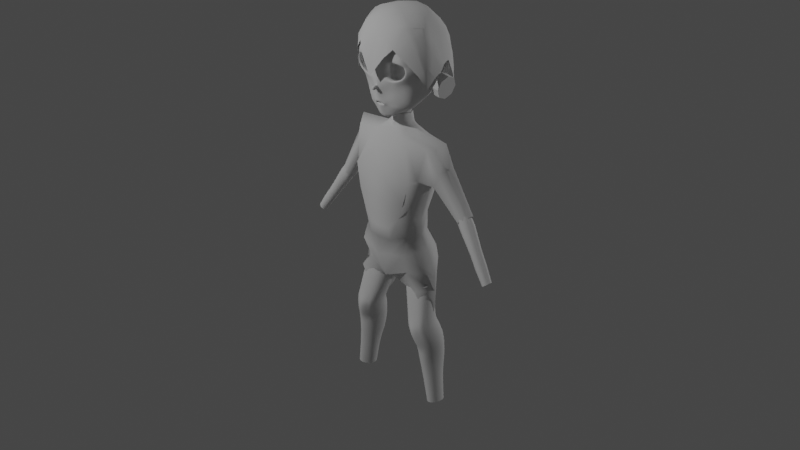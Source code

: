 # Source: jose_backup.blend  (saved by Blender 2.82.7; exported with 4.5.12 LTS)
import bpy
from mathutils import Matrix  # noqa: F401  (used for matrix-valued properties, if any)

bpy.ops.wm.read_factory_settings(use_empty=True)
scene = bpy.context.scene
scene.name = 'Scene'

# ---- collections
col_collection = bpy.data.collections.new('Collection'); scene.collection.children.link(col_collection)

# ---- world
world_world = bpy.data.worlds.new('World'); scene.world = world_world
world_world.use_nodes = True; world_world.node_tree.nodes.clear()
_N = world_world.node_tree.nodes; _L = world_world.node_tree.links
n0 = _N.new('ShaderNodeOutputWorld'); n0.name = 'World Output'; n0.location = (300, 300)
n1 = _N.new('ShaderNodeBackground'); n1.name = 'Background'; n1.location = (10, 300)
n1.inputs[0].default_value = (0.05088, 0.05088, 0.05088, 1.0)
_L.new(n1.outputs[0], n0.inputs[0])
n0.is_active_output = True
world_world.color = (0.05088, 0.05088, 0.05088)
world_world.use_sun_shadow = False
world_world.sun_shadow_jitter_overblur = 0.0

# ---- cameras
cam_camera = bpy.data.cameras.new('Camera')
cam_camera.clip_end = 100.0
cam_camera.ortho_scale = 7.314

# ---- lights
light_light = bpy.data.lights.new('Light', 'POINT')
light_light.transmission_factor = 0.0
light_light.energy = 1000.0
light_light.shadow_soft_size = 0.1
light_light.shadow_maximum_resolution = 0.006
light_light.use_absolute_resolution = True
light_light_001 = bpy.data.lights.new('Light.001', 'POINT')
light_light_001.transmission_factor = 0.0
light_light_001.energy = 1000.0
light_light_001.shadow_soft_size = 0.1
light_light_001.shadow_maximum_resolution = 0.006
light_light_001.use_absolute_resolution = True

# ---- meshes
me_cube_001 = bpy.data.meshes.new('Cube.001')
me_cube_001.from_pydata([(0.3062, 0.101, 0.1777), (0.2073, 0.2063, 0.9317), (0.3354, 0.246, 0.5481), (0.2474, -0.2438, 0.1615), (0.2073, -0.1407, 0.964), (0.3717, -0.2265, 0.5842), (0.3658, -0.05145, 0.1373), (0.2145, 0.06046, 1.006), (0.4249, 0.00022, 0.4644), (0.2578, -0.1407, -0.4679), (0.2553, 0.15, -0.06042), (0.3382, 0.2293, -0.3867), (0.313, 0.2229, -0.249), (0.289, -0.2264, -0.2364), (0.3737, -0.04998, -0.04385), (0.4016, 0.01239, -0.2011), (0.2883, -0.1641, -0.05625), (0.4972, 0.03388, -0.4748), (0.1321, -0.004757, -0.7106), (0.1531, 0.06247, 1.062), (0.1088, -0.02389, 1.049), (0.1052, 0.1358, 1.028), (0.0959, 0.06066, 1.151), (0.05414, -0.02389, 1.148), (0.05053, 0.1358, 1.149), (0.07655, 0.1358, 1.049), (0.1245, 0.06247, 1.083), (0.08015, -0.02389, 1.07), (0.8619, 0.1514, 0.2623), (0.7982, 0.1362, 0.2112), (0.8676, 0.01968, 0.2861), (0.8091, 0.003253, 0.2394), (0.923, 0.09871, 0.3214), (0.7662, 0.06571, 0.1949), (0.5856, -0.0284, 0.6854), (0.6784, 0.07494, 0.7487), (0.5471, -0.06068, 0.5444), (0.5815, 0.1528, 0.659), (0.5456, 0.1428, 0.5034), (0.5452, 0.04315, 0.5006), (0.5884, 0.05952, 0.9742), (0.467, 0.1707, 0.8908), (0.4147, 0.1974, 0.564), (0.4695, -0.09179, 0.9201), (0.4172, -0.1545, 0.5909), (0.4928, 0.01692, 0.602), (0.2, -0.08199, -0.6697), (0.09612, 0.09626, -0.7028), (0.3418, 0.1493, -0.7132), (0.3924, -0.1063, -0.7618), (0.05173, 0.2353, 0.8969), (0.04889, 0.1277, 0.1486), (0.05251, 0.2959, 0.4835), (0.01647, 0.186, 0.9993), (0.009194, 0.1514, 1.145), (0.01198, 0.1783, 1.023), (0.07949, 0.2592, -0.3805), (0.05754, 0.2402, -0.2508), (0.1036, 0.224, -0.4675), (0.09697, 0.186, -0.5545), (0.04742, 0.134, 0.1064), (0.04864, 0.1297, -0.08518), (0.5014, 0.0321, -0.7503), (0.3745, 0.1259, -0.7705), (0.3978, -0.05937, -0.8837), (0.4917, 0.02398, -0.8883), (0.2327, 0.01219, -0.9078), (0.2906, -0.05211, -0.9029), (0.2168, 0.05846, -0.9056), (0.2636, 0.1637, -0.7078), (0.1835, 0.09693, -0.8353), (0.223, 0.1517, -0.8055), (0.2374, -0.06547, -0.8081), (0.2209, -0.001673, -0.8483), (0.3305, 0.2216, -0.5385), (0.5081, 0.01832, -0.6324), (0.4098, -0.1376, -0.6275), (0.1721, 0.1414, -0.7352), (0.1777, -0.001673, -0.7841), (0.1534, 0.0958, -0.7753), (0.2124, -0.06547, -0.7512), (0.2684, 0.2092, -0.575), (0.1527, 0.2085, -0.564), (0.2122, 0.1535, -0.7266), (0.3329, 0.1376, -0.8794), (0.2679, 0.1213, -0.8916), (0.232, 0.1444, -0.791), (0.2917, 0.1454, -0.7811), (0.3801, 0.1078, -0.8893), (0.42, 0.08058, -0.8832), (0.4128, 0.0951, -0.7957), (0.4257, 0.09545, -0.7292), (0.4949, 0.03565, -0.8327), (0.3085, -0.2427, 0.3349), (0.143, -0.2589, -0.09788), (0.1463, -0.2476, -0.2634), (0.1278, -0.2082, -0.4284), (0.1194, -0.2624, 0.02293), (-0.3062, 0.101, 0.1777), (-0.2073, 0.2063, 0.9317), (0.0, 0.1144, 0.147), (0.0, 0.2087, 0.8976), (0.0, -0.2798, 0.1416), (-0.3354, 0.246, 0.5481), (0.0, 0.2731, 0.4762), (-0.2474, -0.2438, 0.1615), (-0.2073, -0.1407, 0.964), (0.0, -0.1746, 0.8915), (-0.3717, -0.2265, 0.5842), (0.0, -0.2731, 0.5901), (-0.3658, -0.05145, 0.1373), (-0.2145, 0.06046, 1.006), (-0.4249, 0.00022, 0.4644), (-0.2578, -0.1407, -0.4679), (-0.2553, 0.15, -0.06042), (-0.3125, 0.2293, -0.3867), (0.0, 0.1339, -0.08698), (0.0, 0.2411, -0.433), (0.0, -0.279, -0.09943), (-0.3048, 0.2229, -0.249), (-0.289, -0.2264, -0.2364), (0.0, 0.2416, -0.2661), (-0.3737, -0.04998, -0.04385), (-0.2611, -0.1603, -0.05786), (0.0, -0.1877, -0.574), (0.0, -0.2846, -0.2918), (-0.4972, 0.03388, -0.4748), (-0.1321, -0.004757, -0.7106), (-0.4024, 0.01291, -0.2015), (0.0, 0.1953, 0.994), (-0.1531, 0.06247, 1.062), (0.0, -0.08184, 1.029), (-0.1088, -0.02389, 1.049), (-0.1052, 0.1358, 1.028), (0.00221, 0.1536, 1.144), (-0.101, 0.06066, 1.151), (0.000667, -0.05501, 1.144), (-0.05414, -0.02389, 1.148), (-0.05053, 0.1358, 1.149), (0.0, 0.1861, 1.018), (-0.07655, 0.1358, 1.049), (-0.1245, 0.06247, 1.083), (-0.08015, -0.02389, 1.07), (0.0, -0.08184, 1.05), (-0.8619, 0.1514, 0.2623), (-0.7982, 0.1362, 0.2112), (-0.8676, 0.01968, 0.2861), (-0.8091, 0.003253, 0.2394), (-0.923, 0.09871, 0.3214), (-0.7662, 0.06571, 0.1949), (-0.5856, -0.0284, 0.6854), (-0.6784, 0.07494, 0.7487), (-0.5471, -0.06068, 0.5444), (-0.5815, 0.1528, 0.659), (-0.5456, 0.1428, 0.5034), (-0.5452, 0.04315, 0.5006), (-0.5884, 0.05952, 0.9742), (-0.467, 0.1707, 0.8908), (-0.4147, 0.1974, 0.564), (-0.4695, -0.09179, 0.9201), (-0.4172, -0.1545, 0.5909), (-0.4928, 0.01692, 0.602), (-0.004122, 0.03288, -0.6026), (-0.2, -0.08199, -0.6697), (-0.004122, -0.0891, -0.6108), (-0.09612, 0.09626, -0.7028), (-0.004122, 0.1183, -0.5456), (-0.3418, 0.1493, -0.7132), (-0.004122, 0.222, -0.4556), (-0.3924, -0.1063, -0.7618), (-0.004122, 0.2036, -0.5182), (-0.05173, 0.2353, 0.8969), (-0.04889, 0.1277, 0.1486), (-0.05251, 0.2959, 0.4835), (-0.01647, 0.186, 0.9993), (-0.006628, 0.1514, 1.145), (-0.01198, 0.1783, 1.023), (-0.05374, 0.2592, -0.3805), (-0.0493, 0.2402, -0.2508), (-0.07785, 0.224, -0.4675), (-0.09697, 0.186, -0.5545), (-0.04742, 0.134, 0.1064), (-0.04864, 0.1297, -0.08518), (-0.5014, 0.0321, -0.7503), (-0.3745, 0.1259, -0.7705), (-0.3978, -0.05937, -0.8837), (-0.4917, 0.02398, -0.8883), (-0.2327, 0.01219, -0.9078), (-0.2906, -0.05211, -0.9029), (-0.2168, 0.05846, -0.9056), (-0.2636, 0.1637, -0.7078), (-0.1835, 0.09693, -0.8353), (-0.223, 0.1517, -0.8055), (-0.2374, -0.06547, -0.8081), (-0.2209, -0.001673, -0.8483), (-0.3305, 0.2216, -0.5385), (-0.5081, 0.01832, -0.6324), (-0.4098, -0.1376, -0.6275), (-0.1721, 0.1414, -0.7352), (-0.1777, -0.001673, -0.7841), (-0.1534, 0.0958, -0.7753), (-0.2124, -0.06547, -0.7512), (-0.2684, 0.2092, -0.575), (-0.1527, 0.2085, -0.564), (-0.2122, 0.1535, -0.7266), (-0.3329, 0.1376, -0.8794), (-0.2679, 0.1213, -0.8916), (-0.232, 0.1444, -0.791), (-0.2917, 0.1454, -0.7811), (-0.3801, 0.1078, -0.8893), (-0.42, 0.08058, -0.8832), (-0.4128, 0.0951, -0.7957), (-0.4257, 0.09545, -0.7292), (-0.4949, 0.03565, -0.8327), (-0.3079, -0.2429, 0.3352), (0.0, -0.2918, 0.3312), (0.0, -0.2794, 0.02376), (0.0, -0.2133, -0.4993), (-0.143, -0.2589, -0.09788), (-0.1463, -0.2476, -0.2634), (-0.1278, -0.2082, -0.4284), (-0.1194, -0.2624, 0.02293)], [], [(52, 2, 1, 50), (1, 7, 19, 21), (51, 0, 2, 52), (0, 6, 8, 2), (7, 4, 20, 19), (34, 30, 31, 36), (35, 32, 30, 34), (5, 109, 107, 4), (93, 215, 109, 5), (6, 3, 93, 5, 8), (57, 56, 11, 12), (166, 162, 18, 47), (13, 9, 96, 95), (16, 13, 95, 94), (14, 15, 13, 16), (116, 121, 57, 61), (10, 12, 15, 14), (164, 124, 9, 46), (12, 11, 17, 15), (6, 14, 16), (0, 10, 14), (100, 60, 51), (6, 0, 14), (100, 116, 61, 60), (16, 14, 10), (16, 10, 61, 116), (16, 116, 118, 94), (3, 16, 94, 97), (4, 107, 131, 20), (53, 129, 101, 50), (55, 54, 134, 139), (26, 22, 24, 25), (27, 23, 22, 26), (143, 136, 23, 27), (131, 143, 27, 20), (20, 27, 26, 19), (19, 26, 25, 21), (53, 55, 139, 129), (37, 28, 32, 35), (38, 29, 28, 37), (36, 31, 33, 39), (39, 33, 29, 38), (45, 39, 38, 42), (44, 36, 39, 45), (42, 38, 37, 41), (41, 37, 35, 40), (40, 35, 34, 43), (43, 34, 36, 44), (4, 43, 44, 5), (7, 40, 43, 4), (1, 41, 40, 7), (2, 42, 41, 1), (5, 44, 45, 8), (8, 45, 42, 2), (162, 164, 46, 18), (56, 58, 11), (49, 62, 92, 65, 64), (21, 25, 55, 53), (25, 24, 54, 55), (21, 53, 50, 1), (100, 51, 52, 104), (104, 52, 50, 101), (168, 170, 59, 58), (117, 168, 58, 56), (121, 117, 56, 57), (47, 59, 170, 166), (51, 60, 10, 0), (60, 61, 10), (61, 57, 12, 10), (76, 75, 62, 49), (75, 74, 48, 91, 62), (68, 85, 71, 70), (73, 72, 67, 66), (70, 73, 66, 68), (79, 78, 73, 70), (78, 80, 72, 73), (77, 79, 70, 71), (80, 76, 49, 72), (64, 67, 72, 49), (46, 9, 76, 80), (59, 47, 79, 77), (18, 46, 80, 78), (47, 18, 78, 79), (17, 11, 74, 75), (9, 17, 75, 76), (82, 81, 58, 59), (58, 81, 74, 11), (81, 82, 83, 69), (83, 82, 59, 77), (74, 81, 69, 48), (86, 83, 77, 71), (69, 83, 86, 87), (71, 85, 84, 87, 86), (69, 87, 63, 48), (88, 63, 87, 84), (90, 63, 88, 89), (48, 63, 90, 91), (62, 91, 90, 92), (92, 90, 89, 65), (3, 102, 215, 93), (95, 96, 217, 125), (94, 118, 216, 97), (94, 95, 125, 118), (97, 216, 102, 3), (96, 9, 124, 217), (173, 171, 99, 103), (99, 133, 130, 111), (214, 108, 109, 215), (110, 105, 123), (172, 173, 103, 98), (98, 103, 112, 110), (111, 130, 132, 106), (150, 152, 147, 146), (151, 150, 146, 148), (108, 106, 107, 109), (215, 102, 105, 214), (178, 119, 115, 177), (166, 165, 127, 162), (120, 219, 220, 113), (123, 218, 219, 120), (119, 128, 126, 115), (116, 182, 178, 121), (120, 113, 126, 128), (164, 163, 113, 124), (128, 119, 114, 122), (110, 123, 122), (98, 122, 114), (100, 172, 181), (110, 122, 98), (100, 181, 182, 116), (123, 114, 122), (123, 116, 182, 114), (123, 218, 118, 116), (105, 221, 218, 123), (106, 132, 131, 107), (174, 171, 101, 129), (176, 139, 134, 175), (141, 140, 138, 135), (142, 141, 135, 137), (143, 142, 137, 136), (131, 132, 142, 143), (132, 130, 141, 142), (130, 133, 140, 141), (174, 129, 139, 176), (153, 151, 148, 144), (154, 153, 144, 145), (152, 155, 149, 147), (155, 154, 145, 149), (161, 158, 154, 155), (160, 161, 155, 152), (158, 157, 153, 154), (157, 156, 151, 153), (156, 159, 150, 151), (159, 160, 152, 150), (106, 108, 160, 159), (111, 106, 159, 156), (99, 111, 156, 157), (103, 99, 157, 158), (108, 112, 161, 160), (112, 103, 158, 161), (162, 127, 163, 164), (177, 115, 179), (169, 185, 186, 213, 183), (133, 174, 176, 140), (140, 176, 175, 138), (133, 99, 171, 174), (100, 104, 173, 172), (104, 101, 171, 173), (168, 179, 180, 170), (117, 177, 179, 168), (121, 178, 177, 117), (165, 166, 170, 180), (172, 98, 114, 181), (181, 114, 182), (182, 114, 119, 178), (197, 169, 183, 196), (196, 183, 212, 167, 195), (189, 191, 192, 206), (194, 187, 188, 193), (191, 189, 187, 194), (200, 191, 194, 199), (199, 194, 193, 201), (198, 192, 191, 200), (201, 193, 169, 197), (185, 169, 193, 188), (163, 201, 197, 113), (180, 198, 200, 165), (127, 199, 201, 163), (165, 200, 199, 127), (126, 196, 195, 115), (113, 197, 196, 126), (203, 180, 179, 202), (179, 115, 195, 202), (202, 190, 204, 203), (204, 198, 180, 203), (195, 167, 190, 202), (207, 192, 198, 204), (190, 208, 207, 204), (192, 207, 208, 205, 206), (190, 167, 184, 208), (209, 205, 208, 184), (211, 210, 209, 184), (167, 212, 211, 184), (183, 213, 211, 212), (213, 186, 210, 211), (120, 128, 122, 123), (219, 125, 217, 220), (218, 221, 216, 118), (218, 118, 125, 219), (221, 105, 102, 216), (220, 217, 124, 113), (13, 15, 17, 9), (108, 214, 105, 110, 112), (6, 16, 3)])
me_cube_001.polygons.foreach_set('use_smooth', [True] * 214)
_uv = me_cube_001.uv_layers.new(name='UVMap')
_uv.uv.foreach_set('vector', [0.4892, 0.3946, 0.4892, 0.5, 0.625, 0.5, 0.625, 0.3946, 0.625, 0.5, 0.625, 0.625, 0.6987, 0.625, 0.7225, 0.5843, 0.375, 0.3923, 0.375, 0.5, 0.4892, 0.5, 0.4892, 0.3946, 0.375, 0.5, 0.375, 0.625, 0.4892, 0.625, 0.4892, 0.5, 0.625, 0.625, 0.625, 0.75, 0.7202, 0.6563, 0.6987, 0.625, 0.625, 0.75, 0.625, 0.75, 0.4892, 0.75, 0.4892, 0.75, 0.625, 0.625, 0.625, 0.625, 0.625, 0.75, 0.625, 0.75, 0.5088, 0.75, 0.5088, 0.875, 0.625, 0.875, 0.625, 0.75, 0.4206, 0.75, 0.4206, 0.875, 0.5088, 0.875, 0.5088, 0.75, 0.375, 0.625, 0.3778, 0.75, 0.4206, 0.75, 0.5088, 0.75, 0.4892, 0.625, 0.5452, 0.3954, 0.625, 0.3971, 0.625, 0.5, 0.5452, 0.5, 0.625, 0.4355, 0.625, 0.625, 0.625, 0.625, 0.625, 0.5302, 0.5076, 0.75, 0.625, 0.75, 0.5618, 0.8212, 0.5076, 0.8116, 0.375, 0.75, 0.5076, 0.75, 0.5076, 0.8116, 0.375, 0.8006, 0.375, 0.625, 0.5076, 0.625, 0.5076, 0.75, 0.375, 0.75, 0.375, 0.375, 0.5452, 0.375, 0.5452, 0.3954, 0.375, 0.3958, 0.375, 0.5, 0.5452, 0.5, 0.5076, 0.625, 0.375, 0.625, 0.625, 0.7737, 0.625, 0.875, 0.625, 0.75, 0.625, 0.6993, 0.5452, 0.5, 0.625, 0.5, 0.625, 0.625, 0.5076, 0.625, 0.375, 0.625, 0.375, 0.625, 0.375, 0.75, 0.375, 0.5, 0.375, 0.5, 0.375, 0.625, 0.375, 0.375, 0.375, 0.3934, 0.375, 0.3923, 0.375, 0.625, 0.375, 0.5, 0.375, 0.625, 0.375, 0.375, 0.375, 0.375, 0.375, 0.3958, 0.375, 0.3934, 0.375, 0.75, 0.375, 0.625, 0.375, 0.5, 0.375, 0.75, 0.375, 0.5, 0.375, 0.3958, 0.375, 0.375, 0.375, 0.75, 0.375, 0.375, 0.375, 0.875, 0.375, 0.8006, 0.3778, 0.75, 0.375, 0.75, 0.375, 0.8006, 0.376, 0.8217, 0.625, 0.75, 0.75, 0.75, 0.75, 0.7, 0.7202, 0.6563, 0.7457, 0.5446, 0.75, 0.5372, 0.75, 0.5, 0.7304, 0.5, 0.7457, 0.5446, 0.7457, 0.5446, 0.75, 0.5372, 0.75, 0.5372, 0.6987, 0.625, 0.6987, 0.625, 0.7225, 0.5843, 0.7225, 0.5843, 0.7202, 0.6563, 0.7202, 0.6563, 0.6987, 0.625, 0.6987, 0.625, 0.75, 0.7, 0.75, 0.7, 0.7202, 0.6563, 0.7202, 0.6563, 0.75, 0.7, 0.75, 0.7, 0.7202, 0.6563, 0.7202, 0.6563, 0.7202, 0.6563, 0.7202, 0.6563, 0.6987, 0.625, 0.6987, 0.625, 0.6987, 0.625, 0.6987, 0.625, 0.7225, 0.5843, 0.7225, 0.5843, 0.7457, 0.5446, 0.7457, 0.5446, 0.75, 0.5372, 0.75, 0.5372, 0.625, 0.5, 0.625, 0.5, 0.625, 0.625, 0.625, 0.625, 0.4892, 0.5, 0.4892, 0.5, 0.625, 0.5, 0.625, 0.5, 0.4892, 0.75, 0.4892, 0.75, 0.4892, 0.625, 0.4892, 0.625, 0.4892, 0.625, 0.4892, 0.625, 0.4892, 0.5, 0.4892, 0.5, 0.4892, 0.625, 0.4892, 0.625, 0.4892, 0.5, 0.4892, 0.5, 0.4892, 0.75, 0.4892, 0.75, 0.4892, 0.625, 0.4892, 0.625, 0.4892, 0.5, 0.4892, 0.5, 0.625, 0.5, 0.625, 0.5, 0.625, 0.5, 0.625, 0.5, 0.625, 0.625, 0.625, 0.625, 0.625, 0.625, 0.625, 0.625, 0.625, 0.75, 0.625, 0.75, 0.625, 0.75, 0.625, 0.75, 0.4892, 0.75, 0.4892, 0.75, 0.625, 0.75, 0.625, 0.75, 0.4892, 0.75, 0.5088, 0.75, 0.625, 0.625, 0.625, 0.625, 0.625, 0.75, 0.625, 0.75, 0.625, 0.5, 0.625, 0.5, 0.625, 0.625, 0.625, 0.625, 0.4892, 0.5, 0.4892, 0.5, 0.625, 0.5, 0.625, 0.5, 0.5088, 0.75, 0.4892, 0.75, 0.4892, 0.625, 0.4892, 0.625, 0.4892, 0.625, 0.4892, 0.625, 0.4892, 0.5, 0.4892, 0.5, 0.625, 0.625, 0.625, 0.7737, 0.625, 0.6993, 0.625, 0.625, 0.625, 0.3971, 0.625, 0.4101, 0.625, 0.5, 0.625, 0.75, 0.625, 0.625, 0.625, 0.625, 0.625, 0.625, 0.625, 0.75, 0.7225, 0.5843, 0.7225, 0.5843, 0.7457, 0.5446, 0.7457, 0.5446, 0.7225, 0.5843, 0.7225, 0.5843, 0.7457, 0.5446, 0.7457, 0.5446, 0.7225, 0.5843, 0.7457, 0.5446, 0.7304, 0.5, 0.625, 0.5, 0.375, 0.375, 0.375, 0.3923, 0.4892, 0.3946, 0.4892, 0.375, 0.4892, 0.375, 0.4892, 0.3946, 0.625, 0.3946, 0.625, 0.375, 0.625, 0.3892, 0.625, 0.4109, 0.625, 0.4299, 0.625, 0.4101, 0.625, 0.375, 0.625, 0.3892, 0.625, 0.4101, 0.625, 0.3971, 0.5452, 0.375, 0.625, 0.375, 0.625, 0.3971, 0.5452, 0.3954, 0.625, 0.5302, 0.625, 0.4299, 0.625, 0.4109, 0.625, 0.4355, 0.375, 0.3923, 0.375, 0.3934, 0.375, 0.5, 0.375, 0.5, 0.375, 0.3934, 0.375, 0.3958, 0.375, 0.5, 0.375, 0.3958, 0.5452, 0.3954, 0.5452, 0.5, 0.375, 0.5, 0.625, 0.75, 0.625, 0.625, 0.625, 0.625, 0.625, 0.75, 0.625, 0.625, 0.625, 0.5, 0.625, 0.5, 0.625, 0.5625, 0.625, 0.625, 0.625, 0.5302, 0.0, 0.0, 0.625, 0.4299, 0.625, 0.5302, 0.625, 0.625, 0.625, 0.6993, 0.625, 0.6993, 0.625, 0.625, 0.625, 0.5302, 0.625, 0.625, 0.625, 0.625, 0.625, 0.5302, 0.625, 0.5302, 0.625, 0.625, 0.625, 0.625, 0.625, 0.5302, 0.625, 0.625, 0.625, 0.6993, 0.625, 0.6993, 0.625, 0.625, 0.625, 0.4299, 0.625, 0.5302, 0.625, 0.5302, 0.625, 0.4299, 0.625, 0.6993, 0.625, 0.75, 0.625, 0.75, 0.625, 0.6993, 0.625, 0.75, 0.625, 0.6993, 0.625, 0.6993, 0.625, 0.75, 0.625, 0.6993, 0.625, 0.75, 0.625, 0.75, 0.625, 0.6993, 0.625, 0.4299, 0.625, 0.5302, 0.625, 0.5302, 0.625, 0.4299, 0.625, 0.625, 0.625, 0.6993, 0.625, 0.6993, 0.625, 0.625, 0.625, 0.5302, 0.625, 0.625, 0.625, 0.625, 0.625, 0.5302, 0.625, 0.625, 0.625, 0.5, 0.625, 0.5, 0.625, 0.625, 0.625, 0.75, 0.625, 0.625, 0.625, 0.625, 0.625, 0.75, 0.0, 0.0, 0.0, 0.0, 0.625, 0.4101, 0.625, 0.4299, 0.625, 0.4101, 0.0, 0.0, 0.625, 0.5, 0.625, 0.5, 0.0, 0.0, 0.0, 0.0, 0.0, 0.0, 0.0, 0.0, 0.0, 0.0, 0.0, 0.0, 0.625, 0.4299, 0.625, 0.4299, 0.625, 0.5, 0.0, 0.0, 0.0, 0.0, 0.625, 0.5, 0.0, 0.0, 0.0, 0.0, 0.625, 0.4299, 0.625, 0.4299, 0.0, 0.0, 0.0, 0.0, 0.0, 0.0, 0.0, 0.0, 0.625, 0.4299, 0.0, 0.0, 0.0, 0.0, 0.0, 0.0, 0.0, 0.0, 0.0, 0.0, 0.0, 0.0, 0.0, 0.0, 0.625, 0.5, 0.0, 0.0, 0.0, 0.0, 0.0, 0.0, 0.0, 0.0, 0.0, 0.0, 0.0, 0.0, 0.0, 0.0, 0.0, 0.0, 0.625, 0.5, 0.0, 0.0, 0.0, 0.0, 0.625, 0.5625, 0.625, 0.625, 0.625, 0.5625, 0.0, 0.0, 0.625, 0.625, 0.625, 0.625, 0.0, 0.0, 0.0, 0.0, 0.625, 0.625, 0.3778, 0.75, 0.3778, 0.875, 0.4206, 0.875, 0.4206, 0.75, 0.5076, 0.8116, 0.5618, 0.8212, 0.5939, 0.875, 0.5076, 0.875, 0.375, 0.8006, 0.375, 0.875, 0.3764, 0.875, 0.376, 0.8217, 0.375, 0.8006, 0.5076, 0.8116, 0.5076, 0.875, 0.375, 0.875, 0.376, 0.8217, 0.3764, 0.875, 0.3778, 0.875, 0.3778, 0.75, 0.5618, 0.8212, 0.625, 0.75, 0.625, 0.875, 0.5939, 0.875, 0.4892, 0.3946, 0.625, 0.3946, 0.625, 0.5, 0.4892, 0.5, 0.625, 0.5, 0.7225, 0.5843, 0.6987, 0.625, 0.625, 0.625, 0.4206, 0.75, 0.5088, 0.75, 0.5088, 0.875, 0.4206, 0.875, 0.375, 0.625, 0.3778, 0.75, 0.375, 0.75, 0.375, 0.3923, 0.4892, 0.3946, 0.4892, 0.5, 0.375, 0.5, 0.375, 0.5, 0.4892, 0.5, 0.4892, 0.625, 0.375, 0.625, 0.625, 0.625, 0.6987, 0.625, 0.7202, 0.6563, 0.625, 0.75, 0.625, 0.75, 0.4892, 0.75, 0.4892, 0.75, 0.625, 0.75, 0.625, 0.625, 0.625, 0.75, 0.625, 0.75, 0.625, 0.625, 0.5088, 0.75, 0.625, 0.75, 0.625, 0.875, 0.5088, 0.875, 0.0, 0.0, 0.0, 0.0, 0.0, 0.0, 0.0, 0.0, 0.5452, 0.3954, 0.5452, 0.5, 0.625, 0.5, 0.625, 0.3971, 0.625, 0.4355, 0.625, 0.5302, 0.625, 0.625, 0.625, 0.625, 0.5076, 0.75, 0.5076, 0.8116, 0.5618, 0.8212, 0.625, 0.75, 0.375, 0.75, 0.375, 0.8006, 0.5076, 0.8116, 0.5076, 0.75, 0.0, 0.0, 0.0, 0.0, 0.625, 0.625, 0.625, 0.5, 0.375, 0.375, 0.375, 0.3958, 0.5452, 0.3954, 0.5452, 0.375, 0.5076, 0.75, 0.625, 0.75, 0.625, 0.625, 0.5076, 0.625, 0.625, 0.7737, 0.625, 0.6993, 0.625, 0.75, 0.625, 0.875, 0.0, 0.0, 0.0, 0.0, 0.0, 0.0, 0.0, 0.0, 0.375, 0.625, 0.375, 0.75, 0.375, 0.625, 0.375, 0.5, 0.375, 0.625, 0.375, 0.5, 0.375, 0.375, 0.375, 0.3923, 0.375, 0.3934, 0.375, 0.625, 0.375, 0.625, 0.375, 0.5, 0.375, 0.375, 0.375, 0.3934, 0.375, 0.3958, 0.375, 0.375, 0.375, 0.75, 0.375, 0.5, 0.375, 0.625, 0.375, 0.75, 0.375, 0.375, 0.375, 0.3958, 0.375, 0.5, 0.375, 0.75, 0.375, 0.8006, 0.375, 0.875, 0.375, 0.375, 0.3778, 0.75, 0.376, 0.8217, 0.375, 0.8006, 0.375, 0.75, 0.625, 0.75, 0.7202, 0.6563, 0.75, 0.7, 0.75, 0.75, 0.7457, 0.5446, 0.7304, 0.5, 0.75, 0.5, 0.75, 0.5372, 0.7457, 0.5446, 0.75, 0.5372, 0.75, 0.5372, 0.7457, 0.5446, 0.6987, 0.625, 0.7225, 0.5843, 0.7225, 0.5843, 0.6987, 0.625, 0.7202, 0.6563, 0.6987, 0.625, 0.6987, 0.625, 0.7202, 0.6563, 0.75, 0.7, 0.7202, 0.6563, 0.7202, 0.6563, 0.75, 0.7, 0.75, 0.7, 0.7202, 0.6563, 0.7202, 0.6563, 0.75, 0.7, 0.7202, 0.6563, 0.6987, 0.625, 0.6987, 0.625, 0.7202, 0.6563, 0.6987, 0.625, 0.7225, 0.5843, 0.7225, 0.5843, 0.6987, 0.625, 0.7457, 0.5446, 0.75, 0.5372, 0.75, 0.5372, 0.7457, 0.5446, 0.625, 0.5, 0.625, 0.625, 0.625, 0.625, 0.625, 0.5, 0.4892, 0.5, 0.625, 0.5, 0.625, 0.5, 0.4892, 0.5, 0.4892, 0.75, 0.4892, 0.625, 0.4892, 0.625, 0.4892, 0.75, 0.4892, 0.625, 0.4892, 0.5, 0.4892, 0.5, 0.4892, 0.625, 0.4892, 0.625, 0.4892, 0.5, 0.4892, 0.5, 0.4892, 0.625, 0.4892, 0.75, 0.4892, 0.625, 0.4892, 0.625, 0.4892, 0.75, 0.4892, 0.5, 0.625, 0.5, 0.625, 0.5, 0.4892, 0.5, 0.625, 0.5, 0.625, 0.625, 0.625, 0.625, 0.625, 0.5, 0.625, 0.625, 0.625, 0.75, 0.625, 0.75, 0.625, 0.625, 0.625, 0.75, 0.4892, 0.75, 0.4892, 0.75, 0.625, 0.75, 0.625, 0.75, 0.5088, 0.75, 0.4892, 0.75, 0.625, 0.75, 0.625, 0.625, 0.625, 0.75, 0.625, 0.75, 0.625, 0.625, 0.625, 0.5, 0.625, 0.625, 0.625, 0.625, 0.625, 0.5, 0.4892, 0.5, 0.625, 0.5, 0.625, 0.5, 0.4892, 0.5, 0.5088, 0.75, 0.4892, 0.625, 0.4892, 0.625, 0.4892, 0.75, 0.4892, 0.625, 0.4892, 0.5, 0.4892, 0.5, 0.4892, 0.625, 0.625, 0.625, 0.625, 0.625, 0.625, 0.6993, 0.625, 0.7737, 0.625, 0.3971, 0.625, 0.5, 0.625, 0.4101, 0.625, 0.75, 0.625, 0.75, 0.625, 0.625, 0.625, 0.625, 0.625, 0.625, 0.7225, 0.5843, 0.7457, 0.5446, 0.7457, 0.5446, 0.7225, 0.5843, 0.7225, 0.5843, 0.7457, 0.5446, 0.7457, 0.5446, 0.7225, 0.5843, 0.7225, 0.5843, 0.625, 0.5, 0.7304, 0.5, 0.7457, 0.5446, 0.375, 0.375, 0.4892, 0.375, 0.4892, 0.3946, 0.375, 0.3923, 0.4892, 0.375, 0.625, 0.375, 0.625, 0.3946, 0.4892, 0.3946, 0.625, 0.3892, 0.625, 0.4101, 0.625, 0.4299, 0.625, 0.4109, 0.625, 0.375, 0.625, 0.3971, 0.625, 0.4101, 0.625, 0.3892, 0.5452, 0.375, 0.5452, 0.3954, 0.625, 0.3971, 0.625, 0.375, 0.625, 0.5302, 0.625, 0.4355, 0.625, 0.4109, 0.625, 0.4299, 0.375, 0.3923, 0.375, 0.5, 0.375, 0.5, 0.375, 0.3934, 0.375, 0.3934, 0.375, 0.5, 0.375, 0.3958, 0.375, 0.3958, 0.375, 0.5, 0.5452, 0.5, 0.5452, 0.3954, 0.625, 0.75, 0.625, 0.75, 0.625, 0.625, 0.625, 0.625, 0.625, 0.625, 0.625, 0.625, 0.625, 0.5625, 0.625, 0.5, 0.625, 0.5, 0.625, 0.5302, 0.625, 0.5302, 0.625, 0.4299, 0.0, 0.0, 0.625, 0.625, 0.625, 0.625, 0.625, 0.6993, 0.625, 0.6993, 0.625, 0.5302, 0.625, 0.5302, 0.625, 0.625, 0.625, 0.625, 0.625, 0.5302, 0.625, 0.5302, 0.625, 0.625, 0.625, 0.625, 0.625, 0.625, 0.625, 0.625, 0.625, 0.6993, 0.625, 0.6993, 0.625, 0.4299, 0.625, 0.4299, 0.625, 0.5302, 0.625, 0.5302, 0.625, 0.6993, 0.625, 0.6993, 0.625, 0.75, 0.625, 0.75, 0.625, 0.75, 0.625, 0.75, 0.625, 0.6993, 0.625, 0.6993, 0.625, 0.6993, 0.625, 0.6993, 0.625, 0.75, 0.625, 0.75, 0.625, 0.4299, 0.625, 0.4299, 0.625, 0.5302, 0.625, 0.5302, 0.625, 0.625, 0.625, 0.625, 0.625, 0.6993, 0.625, 0.6993, 0.625, 0.5302, 0.625, 0.5302, 0.625, 0.625, 0.625, 0.625, 0.625, 0.625, 0.625, 0.625, 0.625, 0.5, 0.625, 0.5, 0.625, 0.75, 0.625, 0.75, 0.625, 0.625, 0.625, 0.625, 0.0, 0.0, 0.625, 0.4299, 0.625, 0.4101, 0.0, 0.0, 0.625, 0.4101, 0.625, 0.5, 0.625, 0.5, 0.0, 0.0, 0.0, 0.0, 0.0, 0.0, 0.0, 0.0, 0.0, 0.0, 0.0, 0.0, 0.625, 0.4299, 0.625, 0.4299, 0.0, 0.0, 0.625, 0.5, 0.625, 0.5, 0.0, 0.0, 0.0, 0.0, 0.0, 0.0, 0.625, 0.4299, 0.625, 0.4299, 0.0, 0.0, 0.0, 0.0, 0.0, 0.0, 0.0, 0.0, 0.0, 0.0, 0.625, 0.4299, 0.0, 0.0, 0.0, 0.0, 0.0, 0.0, 0.0, 0.0, 0.0, 0.0, 0.625, 0.5, 0.0, 0.0, 0.0, 0.0, 0.0, 0.0, 0.0, 0.0, 0.0, 0.0, 0.0, 0.0, 0.0, 0.0, 0.0, 0.0, 0.0, 0.0, 0.0, 0.0, 0.625, 0.5, 0.625, 0.5625, 0.0, 0.0, 0.0, 0.0, 0.625, 0.625, 0.625, 0.625, 0.0, 0.0, 0.625, 0.5625, 0.625, 0.625, 0.625, 0.625, 0.0, 0.0, 0.0, 0.0, 0.0, 0.0, 0.0, 0.0, 0.0, 0.0, 0.0, 0.0, 0.5076, 0.8116, 0.5076, 0.875, 0.5939, 0.875, 0.5618, 0.8212, 0.375, 0.8006, 0.376, 0.8217, 0.3764, 0.875, 0.375, 0.875, 0.375, 0.8006, 0.375, 0.875, 0.5076, 0.875, 0.5076, 0.8116, 0.376, 0.8217, 0.3778, 0.75, 0.3778, 0.875, 0.3764, 0.875, 0.5618, 0.8212, 0.5939, 0.875, 0.625, 0.875, 0.625, 0.75, 0.5076, 0.75, 0.5076, 0.625, 0.625, 0.625, 0.625, 0.75, 0.5088, 0.75, 0.4206, 0.75, 0.0, 0.0, 0.375, 0.625, 0.4892, 0.625, 0.375, 0.625, 0.375, 0.75, 0.3778, 0.75])
me_cube_001.use_remesh_fix_poles = True
me_cube_001.use_remesh_preserve_attributes = False
me_cube_001.use_mirror_vertex_groups = False
me_cube_001.update()
me_circle = bpy.data.meshes.new('Circle')
me_circle.from_pydata([(0.282, 0.2302, -0.5531), (0.1654, 0.179, -0.6631), (0.1072, 0.05342, -0.6803), (0.1654, -0.09082, -0.6685), (0.3063, -0.1156, -0.6317), (0.4556, -0.08482, -0.5969), (0.4585, 0.09328, -0.544), (0.3996, 0.1379, -0.5151), (0.5259, 0.1292, -1.939), (0.4592, 0.1014, -1.95), (0.4315, 0.03405, -1.955), (0.4591, -0.03347, -1.952), (0.5263, -0.09178, -1.935), (0.593, -0.064, -1.925), (0.6202, 0.03359, -1.927), (0.5926, 0.1011, -1.93), (0.5189, -0.05317, -0.9503), (0.475, 0.07032, -0.9485), (0.3736, -0.1751, -1.003), (0.4766, -0.1471, -0.9675), (0.2263, -0.0472, -1.019), (0.2697, -0.1429, -1.016), (0.3711, 0.1159, -0.9669), (0.2681, 0.07454, -0.9968), (0.59, 0.02361, -1.598), (0.4947, -0.1014, -1.615), (0.3669, 0.0272, -1.629), (0.4944, 0.1532, -1.598), (0.5527, 0.1145, -1.595), (0.5531, -0.06516, -1.604), (0.4046, -0.06265, -1.625), (0.4042, 0.117, -1.615), (0.532, 0.1425, -1.16), (0.5453, -0.09814, -1.245), (0.3269, -0.08357, -1.27), (0.3414, 0.1615, -1.206), (0.5969, 0.05955, -1.222), (0.4614, -0.1355, -1.326), (0.2779, 0.07664, -1.258), (0.4477, 0.1991, -1.167), (0.5889, 0.07002, -1.415), (0.4705, -0.1306, -1.399), (0.3132, 0.06583, -1.456), (0.4696, 0.2193, -1.446), (0.5277, 0.1672, -1.427), (0.5286, -0.0886, -1.388), (0.3673, -0.09011, -1.416), (0.3664, 0.1656, -1.455), (0.2978, -0.1475, -1.011), (0.4548, -0.1481, -0.9738), (0.4143, -0.1977, -1.19), (0.4796, -0.1494, -1.153), (0.3429, -0.1294, -1.198), (0.495, 0.09567, -1.023), (0.5007, -0.1501, -1.065), (0.2898, -0.1422, -1.105), (0.2939, 0.1051, -1.07), (0.5463, -0.01357, -1.046), (0.2444, -0.003695, -1.103), (0.398, 0.1452, -1.037), (0.3776, -0.2172, -1.069), (0.4635, -0.1687, -1.037), (0.3136, -0.1613, -1.076)], [], [(28, 15, 14, 24), (29, 13, 12, 25), (30, 11, 10, 26), (31, 9, 8, 27), (27, 8, 15, 28), (24, 14, 13, 29), (25, 12, 11, 30), (26, 10, 9, 31), (2, 20, 23, 1), (4, 18, 48, 21, 3), (6, 16, 19, 5), (0, 22, 17, 7), (1, 23, 22, 0), (3, 21, 20, 2), (5, 19, 49, 18, 4), (7, 17, 16, 6), (42, 26, 31, 47), (41, 25, 30, 46), (40, 24, 29, 45), (43, 27, 28, 44), (47, 31, 27, 43), (46, 30, 26, 42), (45, 29, 25, 41), (44, 28, 24, 40), (53, 32, 36, 57), (54, 33, 51, 61), (55, 34, 38, 58), (56, 35, 39, 59), (59, 39, 32, 53), (57, 36, 33, 54), (60, 50, 52, 62), (58, 38, 35, 56), (32, 44, 40, 36), (33, 45, 41, 37), (34, 46, 42, 38), (35, 47, 43, 39), (39, 43, 44, 32), (36, 40, 45, 33), (37, 41, 46, 34), (38, 42, 47, 35), (61, 51, 50, 60), (62, 52, 34, 55), (34, 52, 50, 37), (51, 33, 37, 50), (48, 62, 55, 21), (49, 61, 60, 18), (20, 58, 56, 23), (18, 60, 62, 48), (16, 57, 54, 19), (22, 59, 53, 17), (23, 56, 59, 22), (21, 55, 58, 20), (19, 54, 61, 49), (17, 53, 57, 16)])
me_circle.polygons.foreach_set('use_smooth', [True] * 54)
_uv = me_circle.uv_layers.new(name='UVMap')
_uv.uv.foreach_set('vector', [0.0, 0.0, 0.0, 0.0, 0.0, 0.0, 0.0, 0.0, 0.0, 0.0, 0.0, 0.0, 0.0, 0.0, 0.0, 0.0, 0.0, 0.0, 0.0, 0.0, 0.0, 0.0, 0.0, 0.0, 0.0, 0.0, 0.0, 0.0, 0.0, 0.0, 0.0, 0.0, 0.0, 0.0, 0.0, 0.0, 0.0, 0.0, 0.0, 0.0, 0.0, 0.0, 0.0, 0.0, 0.0, 0.0, 0.0, 0.0, 0.0, 0.0, 0.0, 0.0, 0.0, 0.0, 0.0, 0.0, 0.0, 0.0, 0.0, 0.0, 0.0, 0.0, 0.0, 0.0, 0.0, 0.0, 0.0, 0.0, 0.0, 0.0, 0.0, 0.0, 0.0, 0.0, 0.0, 0.0, 0.0, 0.0, 0.0, 0.0, 0.0, 0.0, 0.0, 0.0, 0.0, 0.0, 0.0, 0.0, 0.0, 0.0, 0.0, 0.0, 0.0, 0.0, 0.0, 0.0, 0.0, 0.0, 0.0, 0.0, 0.0, 0.0, 0.0, 0.0, 0.0, 0.0, 0.0, 0.0, 0.0, 0.0, 0.0, 0.0, 0.0, 0.0, 0.0, 0.0, 0.0, 0.0, 0.0, 0.0, 0.0, 0.0, 0.0, 0.0, 0.0, 0.0, 0.0, 0.0, 0.0, 0.0, 0.0, 0.0, 0.0, 0.0, 0.0, 0.0, 0.0, 0.0, 0.0, 0.0, 0.0, 0.0, 0.0, 0.0, 0.0, 0.0, 0.0, 0.0, 0.0, 0.0, 0.0, 0.0, 0.0, 0.0, 0.0, 0.0, 0.0, 0.0, 0.0, 0.0, 0.0, 0.0, 0.0, 0.0, 0.0, 0.0, 0.0, 0.0, 0.0, 0.0, 0.0, 0.0, 0.0, 0.0, 0.0, 0.0, 0.0, 0.0, 0.0, 0.0, 0.0, 0.0, 0.0, 0.0, 0.0, 0.0, 0.0, 0.0, 0.0, 0.0, 0.0, 0.0, 0.0, 0.0, 0.0, 0.0, 0.0, 0.0, 0.0, 0.0, 0.0, 0.0, 0.0, 0.0, 0.0, 0.0, 0.0, 0.0, 0.0, 0.0, 0.0, 0.0, 0.0, 0.0, 0.0, 0.0, 0.0, 0.0, 0.0, 0.0, 0.0, 0.0, 0.0, 0.0, 0.0, 0.0, 0.0, 0.0, 0.0, 0.0, 0.0, 0.0, 0.0, 0.0, 0.0, 0.0, 0.0, 0.0, 0.0, 0.0, 0.0, 0.0, 0.0, 0.0, 0.0, 0.0, 0.0, 0.0, 0.0, 0.0, 0.0, 0.0, 0.0, 0.0, 0.0, 0.0, 0.0, 0.0, 0.0, 0.0, 0.0, 0.0, 0.0, 0.0, 0.0, 0.0, 0.0, 0.0, 0.0, 0.0, 0.0, 0.0, 0.0, 0.0, 0.0, 0.0, 0.0, 0.0, 0.0, 0.0, 0.0, 0.0, 0.0, 0.0, 0.0, 0.0, 0.0, 0.0, 0.0, 0.0, 0.0, 0.0, 0.0, 0.0, 0.0, 0.0, 0.0, 0.0, 0.0, 0.0, 0.0, 0.0, 0.0, 0.0, 0.0, 0.0, 0.0, 0.0, 0.0, 0.0, 0.0, 0.0, 0.0, 0.0, 0.0, 0.0, 0.0, 0.0, 0.0, 0.0, 0.0, 0.0, 0.0, 0.0, 0.0, 0.0, 0.0, 0.0, 0.0, 0.0, 0.0, 0.0, 0.0, 0.0, 0.0, 0.0, 0.0, 0.0, 0.0, 0.0, 0.0, 0.0, 0.0, 0.0, 0.0, 0.0, 0.0, 0.0, 0.0, 0.0, 0.0, 0.0, 0.0, 0.0, 0.0, 0.0, 0.0, 0.0, 0.0, 0.0, 0.0, 0.0, 0.0, 0.0, 0.0, 0.0, 0.0, 0.0, 0.0, 0.0, 0.0, 0.0, 0.0, 0.0, 0.0, 0.0, 0.0, 0.0, 0.0, 0.0, 0.0, 0.0, 0.0, 0.0, 0.0, 0.0, 0.0, 0.0, 0.0, 0.0, 0.0, 0.0, 0.0, 0.0, 0.0, 0.0, 0.0, 0.0, 0.0, 0.0, 0.0, 0.0, 0.0, 0.0, 0.0, 0.0, 0.0, 0.0, 0.0, 0.0, 0.0, 0.0, 0.0, 0.0, 0.0, 0.0, 0.0, 0.0, 0.0, 0.0, 0.0, 0.0, 0.0, 0.0, 0.0, 0.0, 0.0, 0.0, 0.0, 0.0, 0.0, 0.0, 0.0, 0.0, 0.0, 0.0])
me_circle.use_remesh_fix_poles = True
me_circle.use_remesh_preserve_attributes = False
me_circle.use_mirror_vertex_groups = False
me_circle.update()
me_circle_004 = bpy.data.meshes.new('Circle.004')
me_circle_004.from_pydata([(0.8037, 0.1424, 0.3112), (0.7601, 0.1172, 0.2733), (0.7451, 0.08019, 0.2578), (0.7634, 0.02402, 0.2731), (0.7989, 0.01309, 0.3094), (0.8416, 0.03663, 0.3473), (0.867, 0.08253, 0.366), (0.8482, 0.1182, 0.3437), (1.209, 0.05982, -0.2747), (1.182, 0.04497, -0.2965), (1.17, 0.009737, -0.3052), (1.182, -0.02525, -0.2957), (1.209, -0.0395, -0.2736), (1.237, -0.02466, -0.2518), (1.248, 0.01058, -0.2431), (1.237, 0.04557, -0.2526), (0.9274, 0.1211, 0.2291), (0.8829, 0.1442, 0.1932), (0.9299, 0.01637, 0.2255), (0.9482, 0.07354, 0.2396), (0.8409, 0.01541, 0.1543), (0.8854, -0.007706, 0.1902), (0.8384, 0.1201, 0.1579), (0.8224, 0.07217, 0.1389), (1.143, 0.06996, -0.1051), (1.144, -0.01341, -0.1055), (1.077, -0.01413, -0.1591), (1.076, 0.06923, -0.1588), (1.11, 0.08738, -0.1321), (1.158, 0.02968, -0.09485), (1.11, -0.03155, -0.1321), (1.063, 0.02865, -0.1707), (1.016, 0.1053, 0.002614), (1.066, 0.04767, 0.04015), (1.017, -0.016, 0.001442), (0.9678, 0.0466, -0.03874), (1.051, 0.08722, 0.03072), (1.052, 0.002873, 0.02912), (0.9823, 0.002116, -0.02666), (0.9809, 0.08646, -0.02506)], [], [(28, 8, 15, 24), (29, 14, 13, 25), (30, 12, 11, 26), (31, 10, 9, 27), (24, 15, 14, 29), (25, 13, 12, 30), (26, 11, 10, 31), (27, 9, 8, 28), (1, 22, 17, 0), (3, 20, 23, 2), (5, 18, 21, 4), (7, 16, 19, 6), (2, 23, 22, 1), (4, 21, 20, 3), (6, 19, 18, 5), (0, 17, 16, 7), (39, 27, 28, 32), (38, 26, 31, 35), (37, 25, 30, 34), (36, 24, 29, 33), (35, 31, 27, 39), (34, 30, 26, 38), (33, 29, 25, 37), (32, 28, 24, 36), (17, 32, 36, 16), (19, 33, 37, 18), (21, 34, 38, 20), (23, 35, 39, 22), (16, 36, 33, 19), (18, 37, 34, 21), (20, 38, 35, 23), (22, 39, 32, 17)])
me_circle_004.polygons.foreach_set('use_smooth', [True] * 32)
_uv = me_circle_004.uv_layers.new(name='UVMap')
_uv.uv.foreach_set('vector', [0.0, 0.0, 0.0, 0.0, 0.0, 0.0, 0.0, 0.0, 0.0, 0.0, 0.0, 0.0, 0.0, 0.0, 0.0, 0.0, 0.0, 0.0, 0.0, 0.0, 0.0, 0.0, 0.0, 0.0, 0.0, 0.0, 0.0, 0.0, 0.0, 0.0, 0.0, 0.0, 0.0, 0.0, 0.0, 0.0, 0.0, 0.0, 0.0, 0.0, 0.0, 0.0, 0.0, 0.0, 0.0, 0.0, 0.0, 0.0, 0.0, 0.0, 0.0, 0.0, 0.0, 0.0, 0.0, 0.0, 0.0, 0.0, 0.0, 0.0, 0.0, 0.0, 0.0, 0.0, 0.0, 0.0, 0.0, 0.0, 0.0, 0.0, 0.0, 0.0, 0.0, 0.0, 0.0, 0.0, 0.0, 0.0, 0.0, 0.0, 0.0, 0.0, 0.0, 0.0, 0.0, 0.0, 0.0, 0.0, 0.0, 0.0, 0.0, 0.0, 0.0, 0.0, 0.0, 0.0, 0.0, 0.0, 0.0, 0.0, 0.0, 0.0, 0.0, 0.0, 0.0, 0.0, 0.0, 0.0, 0.0, 0.0, 0.0, 0.0, 0.0, 0.0, 0.0, 0.0, 0.0, 0.0, 0.0, 0.0, 0.0, 0.0, 0.0, 0.0, 0.0, 0.0, 0.0, 0.0, 0.0, 0.0, 0.0, 0.0, 0.0, 0.0, 0.0, 0.0, 0.0, 0.0, 0.0, 0.0, 0.0, 0.0, 0.0, 0.0, 0.0, 0.0, 0.0, 0.0, 0.0, 0.0, 0.0, 0.0, 0.0, 0.0, 0.0, 0.0, 0.0, 0.0, 0.0, 0.0, 0.0, 0.0, 0.0, 0.0, 0.0, 0.0, 0.0, 0.0, 0.0, 0.0, 0.0, 0.0, 0.0, 0.0, 0.0, 0.0, 0.0, 0.0, 0.0, 0.0, 0.0, 0.0, 0.0, 0.0, 0.0, 0.0, 0.0, 0.0, 0.0, 0.0, 0.0, 0.0, 0.0, 0.0, 0.0, 0.0, 0.0, 0.0, 0.0, 0.0, 0.0, 0.0, 0.0, 0.0, 0.0, 0.0, 0.0, 0.0, 0.0, 0.0, 0.0, 0.0, 0.0, 0.0, 0.0, 0.0, 0.0, 0.0, 0.0, 0.0, 0.0, 0.0, 0.0, 0.0, 0.0, 0.0, 0.0, 0.0, 0.0, 0.0, 0.0, 0.0, 0.0, 0.0, 0.0, 0.0, 0.0, 0.0, 0.0, 0.0, 0.0, 0.0, 0.0, 0.0, 0.0, 0.0, 0.0, 0.0, 0.0, 0.0, 0.0, 0.0, 0.0, 0.0, 0.0, 0.0])
me_circle_004.use_remesh_fix_poles = True
me_circle_004.use_remesh_preserve_attributes = False
me_circle_004.use_mirror_vertex_groups = False
me_circle_004.update()
me_cube_002 = bpy.data.meshes.new('Cube.002')
me_cube_002.from_pydata([(0.0, -0.2132, 1.141), (0.0, -0.2396, 1.201), (0.0, -0.2558, 1.301), (0.0, -0.2901, 1.422), (0.0, -0.2913, 1.578), (0.0, -0.2996, 1.701), (0.0, -0.3247, 1.905), (0.0, -0.2839, 1.367), (0.0, -0.2993, 2.02), (0.0, -0.1524, 2.123), (0.0, -0.03674, 2.155), (0.0, 0.1216, 2.143), (0.0, 0.2945, 2.073), (0.0, 0.4079, 1.989), (0.0, 0.4638, 1.857), (0.0, 0.474, 1.718), (0.0, 0.4605, 1.606), (0.0, 0.4581, 1.499), (0.0, 0.3998, 1.37), (0.0, 0.2368, 1.246), (0.0, 0.152, 1.176), (0.1036, -0.2513, 1.718), (0.1569, -0.2592, 1.731), (0.2119, -0.2661, 1.736), (0.2735, -0.2601, 1.733), (0.2973, -0.2529, 1.719), (0.3124, -0.254, 1.682), (0.3093, -0.2513, 1.642), (0.2734, -0.2604, 1.603), (0.225, -0.2558, 1.579), (0.1688, -0.2558, 1.563), (0.1216, -0.2649, 1.572), (0.09685, -0.2513, 1.606), (0.08673, -0.2513, 1.651), (0.05385, -0.2737, 1.705), (0.1325, -0.2605, 1.767), (0.2122, -0.2694, 1.774), (0.3, -0.2605, 1.772), (0.3662, -0.1614, 1.726), (0.3897, -0.1441, 1.673), (0.3699, -0.1526, 1.608), (0.3268, -0.1668, 1.545), (0.2415, -0.212, 1.534), (0.1548, -0.2362, 1.522), (0.0884, -0.2685, 1.537), (0.05363, -0.2774, 1.584), (0.05002, -0.2737, 1.64), (0.1036, -0.1872, 1.715), (0.1529, -0.1952, 1.732), (0.2097, -0.2015, 1.738), (0.2721, -0.1952, 1.736), (0.3003, -0.1872, 1.721), (0.3228, -0.1872, 1.681), (0.3093, -0.1872, 1.639), (0.2734, -0.1963, 1.599), (0.225, -0.1917, 1.576), (0.1688, -0.1917, 1.56), (0.1216, -0.2008, 1.569), (0.09685, -0.1872, 1.603), (0.08673, -0.1872, 1.648), (0.06467, -0.2476, 1.398), (0.02919, -0.2732, 1.44), (0.1005, -0.2423, 1.456), (0.05333, -0.271, 1.478), (0.02872, -0.2841, 1.492), (0.0, -0.2944, 1.522), (0.0252, -0.2871, 1.46), (0.01899, -0.2865, 1.48), (0.0, -0.2894, 1.452), (0.0, -0.2922, 1.496), (0.01255, -0.2883, 1.493), (0.01152, -0.2868, 1.457), (0.01983, -0.2867, 1.466), (0.01899, -0.3447, 1.477), (0.0, -0.3476, 1.449), (0.0, -0.3504, 1.494), (0.01255, -0.3465, 1.49), (0.01152, -0.345, 1.454), (0.01983, -0.3449, 1.464), (0.3147, -0.1461, 1.462), (0.2276, -0.1931, 1.468), (0.2854, -0.1404, 1.39), (0.2209, -0.1836, 1.398), (0.4199, -0.03749, 1.654), (0.08247, -0.1865, 1.163), (0.1852, -0.1178, 1.227), (0.2868, -0.09027, 1.288), (0.3269, -0.06751, 1.379), (0.3591, -0.05533, 1.454), (0.3813, -0.05579, 1.526), (0.4433, -0.0131, 1.733), (0.378, -0.01289, 1.933), (0.2852, -0.01067, 2.04), (0.1596, -0.04065, 2.126), (0.4035, -0.04975, 1.589), (0.0, -0.2697, 1.319), (0.0, -0.2006, 1.309), (0.01812, -0.2554, 1.304), (0.01739, -0.27, 1.316), (0.01807, -0.2006, 1.311), (0.05451, -0.2523, 1.302), (0.05525, -0.2616, 1.306), (0.05741, -0.2226, 1.3), (0.0, -0.1999, 1.306), (0.01725, -0.1999, 1.307), (0.05659, -0.2219, 1.296), (0.0, -0.1706, 1.298), (0.04116, -0.1706, 1.298), (0.08051, -0.1926, 1.288), (0.0, -0.1709, 1.31), (0.04136, -0.1709, 1.31), (0.08071, -0.1929, 1.3), (0.0, -0.133, 1.291), (0.01613, -0.133, 1.292), (0.1031, -0.1816, 1.268), (0.0, -0.1337, 1.317), (0.01657, -0.1337, 1.318), (0.1035, -0.1824, 1.295), (0.0, -0.05197, 1.287), (0.01412, -0.05197, 1.288), (0.1011, -0.1006, 1.265), (0.0, -0.05273, 1.314), (0.01456, -0.05273, 1.315), (0.1015, -0.1014, 1.292), (0.03772, -0.2387, 1.271), (0.04553, -0.2597, 1.341), (0.07493, -0.2268, 1.288), (0.08221, -0.2386, 1.324), (0.0, -0.2751, 1.345), (0.0, -0.2502, 1.267), (0.1099, -0.2344, 1.376), (0.254, -0.1445, 1.313), (0.1969, -0.1511, 1.246), (0.2076, -0.1831, 1.333), (0.1343, -0.2136, 1.281), (0.1969, -0.2558, 1.571), (0.08049, -0.1994, 1.212), (0.1296, -0.2277, 1.411), (0.1784, -0.1916, 1.279), (0.1908, -0.2324, 1.529), (0.1969, -0.1917, 1.568), (0.1613, -0.2211, 1.465), (0.1674, -0.2131, 1.406), (0.1583, -0.2148, 1.353), (0.2419, -0.09701, 1.251), (0.2252, -0.1462, 1.277), (0.1905, -0.186, 1.299), (0.1428, -0.2124, 1.315), (0.2696, -0.2383, 1.878), (0.3562, -0.1383, 1.905), (0.08099, -0.301, 1.876), (0.1855, -0.2635, 1.911), (0.0, -0.3162, 1.806), (0.2803, -0.1338, 2.009), (0.1547, -0.1638, 2.095), (0.1231, -0.2406, 1.996), (0.0, -0.312, 1.963), (0.06063, -0.1723, 1.737), (0.1279, -0.1832, 1.76), (0.2053, -0.1919, 1.767), (0.2904, -0.1832, 1.765), (0.3289, -0.1723, 1.744), (0.3596, -0.1723, 1.691), (0.3412, -0.1723, 1.632), (0.2921, -0.1848, 1.579), (0.2262, -0.1785, 1.547), (0.1495, -0.1785, 1.525), (0.08516, -0.1909, 1.537), (0.05143, -0.1723, 1.583), (0.03763, -0.1723, 1.645), (0.1879, -0.1785, 1.536), (0.03216, -0.1111, 1.715), (0.09944, -0.122, 1.738), (0.1768, -0.1306, 1.746), (0.2619, -0.122, 1.743), (0.3004, -0.1111, 1.723), (0.3311, -0.1111, 1.669), (0.3127, -0.1111, 1.611), (0.2637, -0.1235, 1.557), (0.1977, -0.1172, 1.525), (0.1211, -0.1172, 1.504), (0.05669, -0.1296, 1.516), (0.02296, -0.1111, 1.562), (0.009162, -0.1111, 1.623), (0.1594, -0.1172, 1.514), (0.2683, -0.1128, 1.669), (0.1808, -0.1187, 1.66), (0.09882, -0.1106, 1.643), (0.2388, -0.1034, 1.59), (0.1726, -0.1047, 1.579), (0.1088, -0.1004, 1.563), (0.0, -0.08008, 1.184), (0.0, -0.04434, 1.176), (0.0, -0.04073, 1.127), (0.0, -0.131, 1.176), (0.1329, -0.1522, 1.198), (0.1387, -0.1753, 1.229), (0.06792, -0.1298, 1.185), (0.1251, -0.09548, 1.213), (0.05221, -0.07985, 1.194), (0.09463, -0.03791, 1.21), (0.03851, -0.02841, 1.176), (0.06189, 0.008356, 1.188), (0.05636, 0.00655, 1.129), (0.03492, -0.02678, 1.127), (0.0, 0.1504, 1.125), (0.08201, 0.05049, 1.192), (0.06973, 0.1043, 1.184), (0.03284, 0.1357, 1.181), (0.07787, 0.0493, 1.126), (0.06697, 0.1047, 1.125), (0.03092, 0.1347, 1.124), (0.08347, 0.06194, 1.235), (0.07257, 0.1085, 1.244), (0.03568, 0.1399, 1.241), (0.08522, 0.02238, 1.225), (0.0, 0.1492, 1.243), (0.1286, -0.03118, 1.221), (0.1755, -0.08878, 1.218), (0.06176, 0.2048, 1.271), (0.2599, 0.1179, 2.028), (0.1343, 0.08794, 2.114), (0.1048, 0.2663, 2.059), (0.2048, 0.2517, 2.018), (0.0, 0.324, 1.301), (0.08752, 0.2941, 1.331), (0.32, 0.1367, 1.925), (0.4051, 0.07235, 1.726), (0.4251, 0.06744, 1.643), (0.3422, 0.01378, 1.381), (0.3697, 0.04657, 1.449), (0.3915, 0.05652, 1.517), (0.4091, 0.06079, 1.577), (0.3815, 0.1795, 1.636), (0.313, 0.07364, 1.372), (0.3239, 0.1382, 1.429), (0.3574, 0.1638, 1.507), (0.3768, 0.1705, 1.567), (0.395, 0.2076, 1.725), (0.4228, -0.01635, 1.842), (0.3964, 0.1009, 1.814), (0.3704, 0.2469, 1.809), (0.3282, 0.2358, 1.916), (0.2983, -0.01439, 1.32), (0.216, -0.06157, 1.245), (0.2544, 0.06075, 1.317), (0.1838, 0.00102, 1.254), (0.1184, 0.06181, 1.247), (0.2752, 0.1426, 1.363), (0.1064, 0.1538, 1.273), (0.1434, 0.241, 1.334), (0.1008, 0.08809, 1.251), (0.154, 0.1297, 1.284), (0.1046, 0.3344, 1.397), (0.1668, 0.2938, 1.404), (0.1971, 0.3976, 1.72), (0.3006, 0.3278, 1.698), (0.1001, 0.3972, 1.486), (0.1736, 0.3476, 1.497), (0.1418, 0.4147, 1.866), (0.2373, 0.3286, 1.88), (0.2599, 0.3465, 1.787), (0.1694, 0.4136, 1.789), (0.0, 0.4786, 1.795), (0.1001, 0.4393, 1.573), (0.1797, 0.3677, 1.576), (0.09552, 0.4468, 1.723), (0.07401, 0.4208, 1.862), (0.08165, 0.4571, 1.796), (0.1949, 0.2113, 1.342), (0.3307, 0.3072, 1.603), (0.222, 0.2708, 1.417), (0.2336, 0.3107, 1.518), (0.0, 0.4383, 1.439), (0.1669, 0.3282, 1.442), (0.1023, 0.3658, 1.441), (0.2256, 0.2959, 1.465), (0.0, -0.06074, 1.18), (0.07691, -0.01288, 1.198), (0.0448, -0.05202, 1.184), (0.1015, -0.004097, 1.214), (0.1482, 0.03442, 1.244), (0.1988, 0.1002, 1.293), (0.3436, 0.2691, 1.712), (0.2819, 0.2691, 1.896), (0.3104, 0.2973, 1.799), (0.2381, 0.1817, 1.353), (0.3576, 0.2522, 1.615), (0.3087, 0.2535, 1.54), (0.2834, 0.2273, 1.445), (0.3005, 0.242, 1.494)], [(13, 12), (14, 13)], [(25, 38, 39, 26), (21, 33, 46, 34), (26, 39, 40, 27), (27, 40, 41, 28), (28, 41, 42, 29), (21, 34, 35, 22), (135, 139, 43, 30), (22, 35, 36, 23), (30, 43, 44, 31), (23, 36, 37, 24), (31, 44, 45, 32), (24, 37, 38, 25), (32, 45, 46, 33), (5, 34, 46, 45, 4), (25, 26, 52, 51), (33, 21, 47, 59), (26, 27, 53, 52), (27, 28, 54, 53), (28, 29, 55, 54), (21, 22, 48, 47), (135, 30, 56, 140), (22, 23, 49, 48), (30, 31, 57, 56), (23, 24, 50, 49), (31, 32, 58, 57), (24, 25, 51, 50), (32, 33, 59, 58), (61, 60, 7, 3), (63, 62, 60, 61), (63, 61, 3, 66, 64), (44, 63, 64, 45), (44, 43, 62, 63), (4, 45, 64, 65), (65, 64, 67, 70, 69), (3, 68, 71, 72, 67, 64, 66), (67, 72, 78, 73), (72, 71, 77, 78), (69, 70, 76, 75), (71, 68, 74, 77), (70, 67, 73, 76), (75, 76, 73, 78, 77, 74), (42, 41, 79, 80), (80, 79, 81, 82), (139, 141, 62, 43), (38, 90, 83, 39), (40, 39, 83, 94), (79, 88, 87, 81), (41, 40, 94, 89), (41, 89, 88, 79), (95, 98, 99, 96), (103, 104, 97, 2), (98, 101, 102, 99), (104, 105, 100, 97), (105, 102, 101, 100), (102, 99, 107, 108), (105, 102, 108, 111), (103, 104, 110, 109), (99, 96, 106, 107), (104, 105, 111, 110), (111, 108, 114, 117), (109, 110, 116, 115), (107, 106, 112, 113), (110, 111, 117, 116), (108, 107, 113, 114), (117, 114, 120, 123), (115, 116, 122, 121), (113, 112, 118, 119), (116, 117, 123, 122), (114, 113, 119, 120), (101, 127, 126, 100), (100, 126, 124, 97), (98, 125, 127, 101), (95, 128, 125, 98), (2, 97, 124, 129), (60, 125, 128, 7), (130, 127, 125, 60), (131, 81, 87, 86), (145, 131, 86, 144), (82, 81, 131, 133), (82, 133, 143, 142), (0, 1, 136, 84), (137, 130, 60, 62), (142, 137, 62, 141), (145, 146, 133, 131), (142, 143, 130, 137), (132, 196, 136, 134, 138), (1, 129, 124, 136), (124, 126, 134, 136), (82, 142, 141, 80), (42, 80, 141, 139), (29, 135, 140, 55), (29, 42, 139, 135), (146, 138, 134, 147), (133, 146, 147, 143), (132, 138, 146, 145), (132, 145, 144, 85), (127, 147, 134, 126), (130, 143, 147, 127), (90, 38, 149, 91, 239), (38, 37, 148, 149), (37, 36, 151, 148), (36, 35, 150, 151), (152, 35, 34, 5), (150, 35, 152, 6), (153, 154, 93, 92), (153, 151, 155, 154), (92, 91, 149, 153), (9, 10, 93, 154), (151, 153, 149, 148), (8, 9, 154, 155), (156, 151, 150, 6), (156, 8, 155, 151), (48, 49, 159, 158), (56, 57, 167, 166), (49, 50, 160, 159), (57, 58, 168, 167), (50, 51, 161, 160), (58, 59, 169, 168), (51, 52, 162, 161), (59, 47, 157, 169), (52, 53, 163, 162), (55, 140, 170, 165), (53, 54, 164, 163), (54, 55, 165, 164), (47, 48, 158, 157), (140, 56, 166, 170), (157, 158, 172, 171), (170, 166, 180, 184), (158, 159, 173, 172), (166, 167, 181, 180), (159, 160, 174, 173), (167, 168, 182, 181), (160, 161, 175, 174), (168, 169, 183, 182), (161, 162, 176, 175), (169, 157, 171, 183), (162, 163, 177, 176), (165, 170, 184, 179), (163, 164, 178, 177), (164, 165, 179, 178), (175, 176, 185, 174), (176, 177, 188, 185), (177, 178, 179, 188), (174, 185, 186, 173), (185, 188, 189, 186), (188, 179, 184, 189), (173, 186, 187, 172), (186, 189, 190, 187), (189, 184, 180, 190), (172, 187, 183, 171), (187, 190, 182, 183), (190, 180, 181, 182), (84, 136, 196, 195), (195, 196, 132, 85), (84, 195, 198, 197), (84, 197, 194, 0), (197, 198, 200, 199), (194, 197, 199, 191), (279, 278, 202, 201), (201, 202, 203, 204), (277, 279, 201, 192), (193, 192, 201, 204), (211, 208, 20, 205), (203, 202, 206, 209), (209, 206, 207, 210), (210, 207, 208, 211), (208, 207, 213, 214), (207, 206, 212, 213), (215, 212, 206, 202), (20, 208, 214, 216), (280, 215, 202, 278), (85, 218, 198, 195), (219, 19, 216, 214), (92, 93, 221, 220), (11, 221, 93, 10), (222, 221, 11, 12), (220, 221, 222, 223), (219, 225, 224, 19), (226, 91, 92, 220), (233, 228, 227, 238), (94, 83, 228, 232), (87, 88, 230, 229), (89, 94, 232, 231), (88, 89, 231, 230), (230, 231, 236, 235), (232, 228, 233, 237), (231, 232, 237, 236), (229, 230, 235, 234), (90, 227, 228, 83), (238, 227, 240, 241), (227, 90, 239, 240), (239, 91, 226, 240), (241, 240, 226, 242), (223, 242, 226, 220), (243, 86, 87, 229), (198, 218, 217, 200), (144, 244, 218, 85), (245, 243, 229, 234), (144, 86, 243, 244), (245, 246, 244, 243), (217, 218, 244, 246), (281, 280, 217, 246), (235, 248, 245, 234), (249, 219, 214, 213), (225, 219, 249, 250), (251, 249, 213, 212), (212, 215, 247, 251), (282, 252, 247, 281), (225, 250, 254, 253), (224, 225, 253, 18), (275, 274, 258, 257), (273, 275, 257, 17), (285, 261, 256, 283), (284, 260, 261, 285), (255, 256, 261, 262), (259, 262, 261, 260), (266, 255, 262, 268), (267, 268, 262, 259), (257, 258, 265, 264), (17, 257, 264, 16), (14, 263, 268, 267), (15, 266, 268, 263), (15, 16, 264, 266), (255, 266, 264, 265), (247, 252, 249, 251), (250, 249, 252, 269), (286, 269, 252, 282), (255, 265, 270, 256), (287, 283, 256, 270), (274, 254, 271, 276), (258, 272, 270, 265), (254, 250, 269, 271), (288, 287, 270, 272), (289, 271, 269, 286), (258, 274, 276, 272), (18, 253, 275, 273), (253, 254, 274, 275), (288, 272, 276, 290), (290, 276, 271, 289), (236, 290, 289, 235), (237, 288, 290, 236), (235, 289, 286, 248), (237, 233, 287, 288), (233, 238, 283, 287), (248, 286, 282, 245), (242, 284, 285, 241), (241, 285, 283, 238), (245, 282, 281, 246), (247, 215, 280, 281), (217, 280, 278, 200), (191, 199, 279, 277), (199, 200, 278, 279)])
me_cube_002.polygons.foreach_set('use_smooth', [True] * 252)
_uv = me_cube_002.uv_layers.new(name='UVMap')
_uv.uv.foreach_set('vector', [0.0, 0.0, 0.0, 0.0, 0.0, 0.0, 0.0, 0.0, 0.0, 0.0, 0.0, 0.0, 0.0, 0.0, 0.0, 0.0, 0.0, 0.0, 0.0, 0.0, 0.0, 0.0, 0.0, 0.0, 0.0, 0.0, 0.0, 0.0, 0.0, 0.0, 0.0, 0.0, 0.0, 0.0, 0.0, 0.0, 0.0, 0.0, 0.0, 0.0, 0.0, 0.0, 0.0, 0.0, 0.0, 0.0, 0.0, 0.0, 0.0, 0.0, 0.0, 0.0, 0.0, 0.0, 0.0, 0.0, 0.0, 0.0, 0.0, 0.0, 0.0, 0.0, 0.0, 0.0, 0.0, 0.0, 0.0, 0.0, 0.0, 0.0, 0.0, 0.0, 0.0, 0.0, 0.0, 0.0, 0.0, 0.0, 0.0, 0.0, 0.0, 0.0, 0.0, 0.0, 0.0, 0.0, 0.0, 0.0, 0.0, 0.0, 0.0, 0.0, 0.0, 0.0, 0.0, 0.0, 0.0, 0.0, 0.0, 0.0, 0.0, 0.0, 0.0, 0.0, 0.0, 0.0, 0.0, 0.0, 0.0, 0.0, 0.0, 0.0, 0.0, 0.0, 0.0, 0.0, 0.0, 0.0, 0.0, 0.0, 0.0, 0.0, 0.0, 0.0, 0.0, 0.0, 0.0, 0.0, 0.0, 0.0, 0.0, 0.0, 0.0, 0.0, 0.0, 0.0, 0.0, 0.0, 0.0, 0.0, 0.0, 0.0, 0.0, 0.0, 0.0, 0.0, 0.0, 0.0, 0.0, 0.0, 0.0, 0.0, 0.0, 0.0, 0.0, 0.0, 0.0, 0.0, 0.0, 0.0, 0.0, 0.0, 0.0, 0.0, 0.0, 0.0, 0.0, 0.0, 0.0, 0.0, 0.0, 0.0, 0.0, 0.0, 0.0, 0.0, 0.0, 0.0, 0.0, 0.0, 0.0, 0.0, 0.0, 0.0, 0.0, 0.0, 0.0, 0.0, 0.0, 0.0, 0.0, 0.0, 0.0, 0.0, 0.0, 0.0, 0.0, 0.0, 0.0, 0.0, 0.0, 0.0, 0.0, 0.0, 0.0, 0.0, 0.0, 0.0, 0.0, 0.0, 0.0, 0.0, 0.0, 0.0, 0.0, 0.0, 0.0, 0.0, 0.0, 0.0, 0.0, 0.0, 0.0, 0.0, 0.0, 0.0, 0.0, 0.0, 0.0, 0.0, 0.0, 0.0, 0.0, 0.0, 0.0, 0.0, 0.0, 0.0, 0.0, 0.0, 0.0, 0.0, 0.0, 0.0, 0.0, 0.0, 0.0, 0.0, 0.0, 0.0, 0.0, 0.0, 0.0, 0.0, 0.0, 0.0, 0.0, 0.0, 0.0, 0.0, 0.0, 0.0, 0.0, 0.0, 0.0, 0.0, 0.0, 0.0, 0.0, 0.0, 0.0, 0.0, 0.0, 0.0, 0.0, 0.0, 0.0, 0.0, 0.0, 0.0, 0.0, 0.0, 0.0, 0.0, 0.0, 0.0, 0.0, 0.0, 0.0, 0.0, 0.0, 0.0, 0.0, 0.0, 0.0, 0.0, 0.0, 0.0, 0.0, 0.0, 0.0, 0.0, 0.0, 0.0, 0.0, 0.0, 0.0, 0.0, 0.0, 0.0, 0.0, 0.0, 0.0, 0.0, 0.0, 0.0, 0.0, 0.0, 0.0, 0.0, 0.0, 0.0, 0.0, 0.0, 0.0, 0.0, 0.0, 0.0, 0.0, 0.0, 0.0, 0.0, 0.0, 0.0, 0.0, 0.0, 0.0, 0.0, 0.0, 0.0, 0.0, 0.0, 0.0, 0.0, 0.0, 0.0, 0.0, 0.0, 0.0, 0.0, 0.0, 0.0, 0.0, 0.0, 0.0, 0.0, 0.0, 0.0, 0.0, 0.0, 0.0, 0.0, 0.0, 0.0, 0.0, 0.0, 0.0, 0.0, 0.0, 0.0, 0.0, 0.0, 0.0, 0.0, 0.0, 0.0, 0.0, 0.0, 0.0, 0.0, 0.0, 0.0, 0.0, 0.0, 0.0, 0.0, 0.0, 0.0, 0.0, 0.0, 0.0, 0.0, 0.0, 0.0, 0.0, 0.0, 0.0, 0.0, 0.0, 0.0, 0.0, 0.0, 0.0, 0.0, 0.0, 0.0, 0.0, 0.0, 0.0, 0.0, 0.0, 0.0, 0.0, 0.0, 0.0, 0.0, 0.0, 0.0, 0.0, 0.0, 0.0, 0.0, 0.0, 0.0, 0.0, 0.0, 0.0, 0.0, 0.0, 0.0, 0.0, 0.0, 0.0, 0.0, 0.0, 0.0, 0.0, 0.0, 0.0, 0.0, 0.0, 0.0, 0.0, 0.0, 0.0, 0.0, 0.0, 0.0, 0.0, 0.0, 0.0, 0.0, 0.0, 0.0, 0.0, 0.0, 0.0, 0.0, 0.0, 0.0, 0.0, 0.0, 0.0, 0.0, 0.0, 0.0, 0.0, 0.0, 0.0, 0.0, 0.0, 0.0, 0.0, 0.0, 0.0, 0.0, 0.0, 0.0, 0.0, 0.0, 0.0, 0.0, 0.0, 0.0, 0.0, 0.0, 0.0, 0.0, 0.0, 0.0, 0.0, 0.0, 0.0, 0.0, 0.0, 0.0, 0.0, 0.0, 0.0, 0.0, 0.0, 0.0, 0.0, 0.0, 0.0, 0.0, 0.0, 0.0, 0.0, 0.0, 0.0, 0.0, 0.0, 0.0, 0.0, 0.0, 0.0, 0.0, 0.0, 0.0, 0.0, 0.0, 0.0, 0.0, 0.0, 0.0, 0.0, 0.0, 0.0, 0.0, 0.0, 0.0, 0.0, 0.0, 0.0, 0.0, 0.0, 0.0, 0.0, 0.0, 0.0, 0.0, 0.0, 0.0, 0.0, 0.0, 0.0, 0.0, 0.0, 0.0, 0.0, 0.0, 0.0, 0.0, 0.0, 0.0, 0.0, 0.0, 0.0, 0.0, 0.0, 0.0, 0.0, 0.0, 0.0, 0.0, 0.0, 0.0, 0.0, 0.0, 0.0, 0.0, 0.0, 0.0, 0.0, 0.0, 0.0, 0.0, 0.0, 0.0, 0.0, 0.0, 0.0, 0.0, 0.0, 0.0, 0.0, 0.0, 0.0, 0.0, 0.0, 0.0, 0.0, 0.0, 0.0, 0.0, 0.0, 0.0, 0.0, 0.0, 0.0, 0.0, 0.0, 0.0, 0.0, 0.0, 0.0, 0.0, 0.0, 0.0, 0.0, 0.0, 0.0, 0.0, 0.0, 0.0, 0.0, 0.0, 0.0, 0.0, 0.0, 0.0, 0.0, 0.0, 0.0, 0.0, 0.0, 0.0, 0.0, 0.0, 0.0, 0.0, 0.0, 0.0, 0.0, 0.0, 0.0, 0.0, 0.0, 0.0, 0.0, 0.0, 0.0, 0.0, 0.0, 0.0, 0.0, 0.0, 0.0, 0.0, 0.0, 0.0, 0.0, 0.0, 0.0, 0.0, 0.0, 0.0, 0.0, 0.0, 0.0, 0.0, 0.0, 0.0, 0.0, 0.0, 0.0, 0.0, 0.0, 0.0, 0.0, 0.0, 0.0, 0.0, 0.0, 0.0, 0.0, 0.0, 0.0, 0.0, 0.0, 0.0, 0.0, 0.0, 0.0, 0.0, 0.0, 0.0, 0.0, 0.0, 0.0, 0.0, 0.0, 0.0, 0.0, 0.0, 0.0, 0.0, 0.0, 0.0, 0.0, 0.0, 0.0, 0.0, 0.0, 0.0, 0.0, 0.0, 0.0, 0.0, 0.0, 0.0, 0.0, 0.0, 0.0, 0.0, 0.0, 0.0, 0.0, 0.0, 0.0, 0.0, 0.0, 0.0, 0.0, 0.0, 0.0, 0.0, 0.0, 0.0, 0.0, 0.0, 0.0, 0.0, 0.0, 0.0, 0.0, 0.0, 0.0, 0.0, 0.0, 0.0, 0.0, 0.0, 0.0, 0.0, 0.0, 0.0, 0.0, 0.0, 0.0, 0.0, 0.0, 0.0, 0.0, 0.0, 0.0, 0.0, 0.0, 0.0, 0.0, 0.0, 0.0, 0.0, 0.0, 0.0, 0.0, 0.0, 0.0, 0.0, 0.0, 0.0, 0.0, 0.0, 0.0, 0.0, 0.0, 0.0, 0.0, 0.0, 0.0, 0.0, 0.0, 0.0, 0.0, 0.0, 0.0, 0.0, 0.0, 0.0, 0.0, 0.0, 0.0, 0.0, 0.0, 0.0, 0.0, 0.0, 0.0, 0.0, 0.0, 0.0, 0.0, 0.0, 0.0, 0.0, 0.0, 0.0, 0.0, 0.0, 0.0, 0.0, 0.0, 0.0, 0.0, 0.0, 0.0, 0.0, 0.0, 0.0, 0.0, 0.0, 0.0, 0.0, 0.0, 0.0, 0.0, 0.0, 0.0, 0.0, 0.0, 0.0, 0.0, 0.0, 0.0, 0.0, 0.0, 0.0, 0.0, 0.0, 0.0, 0.0, 0.0, 0.0, 0.0, 0.0, 0.0, 0.0, 0.0, 0.0, 0.0, 0.0, 0.0, 0.0, 0.0, 0.0, 0.0, 0.0, 0.0, 0.0, 0.0, 0.0, 0.0, 0.0, 0.0, 0.0, 0.0, 0.0, 0.0, 0.0, 0.0, 0.0, 0.0, 0.0, 0.0, 0.0, 0.0, 0.0, 0.0, 0.0, 0.0, 0.0, 0.0, 0.0, 0.0, 0.0, 0.0, 0.0, 0.0, 0.0, 0.0, 0.0, 0.0, 0.0, 0.0, 0.0, 0.0, 0.0, 0.0, 0.0, 0.0, 0.0, 0.0, 0.0, 0.0, 0.0, 0.0, 0.0, 0.0, 0.0, 0.0, 0.0, 0.0, 0.0, 0.0, 0.0, 0.0, 0.0, 0.0, 0.0, 0.0, 0.0, 0.0, 0.0, 0.0, 0.0, 0.0, 0.0, 0.0, 0.0, 0.0, 0.0, 0.0, 0.0, 0.0, 0.0, 0.0, 0.0, 0.0, 0.0, 0.0, 0.0, 0.0, 0.0, 0.0, 0.0, 0.0, 0.0, 0.0, 0.0, 0.0, 0.0, 0.0, 0.0, 0.0, 0.0, 0.0, 0.0, 0.0, 0.0, 0.0, 0.0, 0.0, 0.0, 0.0, 0.0, 0.0, 0.0, 0.0, 0.0, 0.0, 0.0, 0.0, 0.0, 0.0, 0.0, 0.0, 0.0, 0.0, 0.0, 0.0, 0.0, 0.0, 0.0, 0.0, 0.0, 0.0, 0.0, 0.0, 0.0, 0.0, 0.0, 0.0, 0.0, 0.0, 0.0, 0.0, 0.0, 0.0, 0.0, 0.0, 0.0, 0.0, 0.0, 0.0, 0.0, 0.0, 0.0, 0.0, 0.0, 0.0, 0.0, 0.0, 0.0, 0.0, 0.0, 0.0, 0.0, 0.0, 0.0, 0.0, 0.0, 0.0, 0.0, 0.0, 0.0, 0.0, 0.0, 0.0, 0.0, 0.0, 0.0, 0.0, 0.0, 0.0, 0.0, 0.0, 0.0, 0.0, 0.0, 0.0, 0.0, 0.0, 0.0, 0.0, 0.0, 0.0, 0.0, 0.0, 0.0, 0.0, 0.0, 0.0, 0.0, 0.0, 0.0, 0.0, 0.0, 0.0, 0.0, 0.0, 0.0, 0.0, 0.0, 0.0, 0.0, 0.0, 0.0, 0.0, 0.0, 0.0, 0.0, 0.0, 0.0, 0.0, 0.0, 0.0, 0.0, 0.0, 0.0, 0.0, 0.0, 0.0, 0.0, 0.0, 0.0, 0.0, 0.0, 0.0, 0.0, 0.0, 0.0, 0.0, 0.0, 0.0, 0.0, 0.0, 0.0, 0.0, 0.0, 0.0, 0.0, 0.0, 0.0, 0.0, 0.0, 0.0, 0.0, 0.0, 0.0, 0.0, 0.0, 0.0, 0.0, 0.0, 0.0, 0.0, 0.0, 0.0, 0.0, 0.0, 0.0, 0.0, 0.0, 0.0, 0.0, 0.0, 0.0, 0.0, 0.0, 0.0, 0.0, 0.0, 0.0, 0.0, 0.0, 0.0, 0.0, 0.0, 0.0, 0.0, 0.0, 0.0, 0.0, 0.0, 0.0, 0.0, 0.0, 0.0, 0.0, 0.0, 0.0, 0.0, 0.0, 0.0, 0.0, 0.0, 0.0, 0.0, 0.0, 0.0, 0.0, 0.0, 0.0, 0.0, 0.0, 0.0, 0.0, 0.0, 0.0, 0.0, 0.0, 0.0, 0.0, 0.0, 0.0, 0.0, 0.0, 0.0, 0.0, 0.0, 0.0, 0.0, 0.0, 0.0, 0.0, 0.0, 0.0, 0.0, 0.0, 0.0, 0.0, 0.0, 0.0, 0.0, 0.0, 0.0, 0.0, 0.0, 0.0, 0.0, 0.0, 0.0, 0.0, 0.0, 0.0, 0.0, 0.0, 0.0, 0.0, 0.0, 0.0, 0.0, 0.0, 0.0, 0.0, 0.0, 0.0, 0.0, 0.0, 0.0, 0.0, 0.0, 0.0, 0.0, 0.0, 0.0, 0.0, 0.0, 0.0, 0.0, 0.0, 0.0, 0.0, 0.0, 0.0, 0.0, 0.0, 0.0, 0.0, 0.0, 0.0, 0.0, 0.0, 0.0, 0.0, 0.0, 0.0, 0.0, 0.0, 0.0, 0.0, 0.0, 0.0, 0.0, 0.0, 0.0, 0.0, 0.0, 0.0, 0.0, 0.0, 0.0, 0.0, 0.0, 0.0, 0.0, 0.0, 0.0, 0.0, 0.0, 0.0, 0.0, 0.0, 0.0, 0.0, 0.0, 0.0, 0.0, 0.0, 0.0, 0.0, 0.0, 0.0, 0.0, 0.0, 0.0, 0.0, 0.0, 0.0, 0.0, 0.0, 0.0, 0.0, 0.0, 0.0, 0.0, 0.0, 0.0, 0.0, 0.0, 0.0, 0.0, 0.0, 0.0, 0.0, 0.0, 0.0, 0.0, 0.0, 0.0, 0.0, 0.0, 0.0, 0.0, 0.0, 0.0, 0.0, 0.0, 0.0, 0.0, 0.0, 0.0, 0.0, 0.0, 0.0, 0.0, 0.0, 0.0, 0.0, 0.0, 0.0, 0.0, 0.0, 0.0, 0.0, 0.0, 0.0, 0.0, 0.0, 0.0, 0.0, 0.0, 0.0, 0.0, 0.0, 0.0, 0.0, 0.0, 0.0, 0.0, 0.0, 0.0, 0.0, 0.0, 0.0, 0.0, 0.0, 0.0, 0.0, 0.0, 0.0, 0.0, 0.0, 0.0, 0.0, 0.0, 0.0, 0.0, 0.0, 0.0, 0.0, 0.0, 0.0, 0.0, 0.0, 0.0, 0.0, 0.0, 0.0, 0.0, 0.0, 0.0, 0.0, 0.0, 0.0, 0.0, 0.0, 0.0, 0.0, 0.0, 0.0, 0.0, 0.0, 0.0, 0.0, 0.0, 0.0, 0.0, 0.0, 0.0, 0.0, 0.0, 0.0, 0.0, 0.0, 0.0, 0.0, 0.0, 0.0, 0.0, 0.0, 0.0, 0.0, 0.0, 0.0, 0.0, 0.0, 0.0, 0.0, 0.0, 0.0, 0.0, 0.0, 0.0, 0.0, 0.0, 0.0, 0.0, 0.0, 0.0, 0.0, 0.0, 0.0, 0.0, 0.0, 0.0, 0.0, 0.0, 0.0, 0.0, 0.0, 0.0, 0.0, 0.0, 0.0, 0.0, 0.0, 0.0, 0.0, 0.0, 0.0, 0.0, 0.0, 0.0, 0.0, 0.0, 0.0, 0.0, 0.0, 0.0, 0.0, 0.0, 0.0, 0.0, 0.0, 0.0, 0.0, 0.0, 0.0, 0.0, 0.0, 0.0, 0.0, 0.0, 0.0, 0.0, 0.0, 0.0, 0.0, 0.0, 0.0, 0.0, 0.0, 0.0, 0.0, 0.0, 0.0, 0.0, 0.0, 0.0, 0.0, 0.0, 0.0, 0.0, 0.0, 0.0, 0.0, 0.0, 0.0, 0.0, 0.0, 0.0, 0.0, 0.0, 0.0, 0.0, 0.0, 0.0, 0.0, 0.0, 0.0, 0.0, 0.0, 0.0, 0.0, 0.0, 0.0, 0.0, 0.0, 0.0, 0.0, 0.0, 0.0, 0.0, 0.0, 0.0, 0.0, 0.0, 0.0, 0.0, 0.0, 0.0, 0.0, 0.0, 0.0, 0.0, 0.0, 0.0, 0.0, 0.0, 0.0, 0.0, 0.0, 0.0, 0.0, 0.0, 0.0, 0.0, 0.0, 0.0, 0.0, 0.0, 0.0, 0.0, 0.0, 0.0, 0.0, 0.0, 0.0, 0.0, 0.0, 0.0, 0.0, 0.0, 0.0, 0.0, 0.0, 0.0, 0.0, 0.0, 0.0, 0.0, 0.0, 0.0, 0.0, 0.0, 0.0, 0.0, 0.0, 0.0, 0.0, 0.0, 0.0, 0.0, 0.0, 0.0, 0.0, 0.0, 0.0, 0.0, 0.0, 0.0, 0.0, 0.0, 0.0, 0.0, 0.0, 0.0, 0.0, 0.0, 0.0, 0.0, 0.0, 0.0, 0.0, 0.0, 0.0, 0.0, 0.0, 0.0, 0.0, 0.0, 0.0, 0.0, 0.0, 0.0, 0.0, 0.0, 0.0, 0.0, 0.0, 0.0, 0.0, 0.0, 0.0, 0.0, 0.0, 0.0, 0.0, 0.0, 0.0, 0.0, 0.0, 0.0, 0.0, 0.0, 0.0, 0.0, 0.0, 0.0, 0.0, 0.0, 0.0, 0.0, 0.0, 0.0, 0.0, 0.0, 0.0, 0.0, 0.0, 0.0, 0.0, 0.0, 0.0, 0.0, 0.0, 0.0, 0.0, 0.0, 0.0, 0.0, 0.0, 0.0, 0.0, 0.0, 0.0, 0.0, 0.0, 0.0, 0.0, 0.0, 0.0, 0.0, 0.0, 0.0, 0.0, 0.0, 0.0, 0.0, 0.0, 0.0, 0.0, 0.0, 0.0, 0.0, 0.0, 0.0, 0.0, 0.0, 0.0, 0.0, 0.0, 0.0, 0.0, 0.0, 0.0, 0.0, 0.0, 0.0, 0.0, 0.0, 0.0, 0.0, 0.0, 0.0, 0.0, 0.0, 0.0, 0.0, 0.0, 0.0, 0.0, 0.0, 0.0, 0.0, 0.0, 0.0, 0.0, 0.0, 0.0, 0.0, 0.0, 0.0, 0.0, 0.0, 0.0, 0.0, 0.0, 0.0, 0.0, 0.0, 0.0, 0.0, 0.0, 0.0, 0.0, 0.0, 0.0, 0.0, 0.0, 0.0, 0.0, 0.0, 0.0, 0.0, 0.0, 0.0, 0.0, 0.0, 0.0, 0.0, 0.0, 0.0, 0.0, 0.0, 0.0, 0.0, 0.0, 0.0, 0.0, 0.0, 0.0, 0.0, 0.0, 0.0, 0.0, 0.0, 0.0, 0.0, 0.0, 0.0, 0.0, 0.0, 0.0, 0.0, 0.0, 0.0, 0.0, 0.0, 0.0, 0.0, 0.0, 0.0, 0.0, 0.0, 0.0, 0.0, 0.0, 0.0, 0.0, 0.0, 0.0, 0.0, 0.0, 0.0, 0.0, 0.0, 0.0, 0.0, 0.0, 0.0, 0.0, 0.0, 0.0, 0.0, 0.0, 0.0, 0.0, 0.0, 0.0, 0.0, 0.0, 0.0, 0.0, 0.0, 0.0, 0.0, 0.0, 0.0, 0.0, 0.0, 0.0, 0.0, 0.0, 0.0, 0.0, 0.0, 0.0, 0.0, 0.0, 0.0, 0.0, 0.0, 0.0, 0.0, 0.0, 0.0, 0.0, 0.0, 0.0, 0.0, 0.0, 0.0, 0.0, 0.0, 0.0, 0.0, 0.0, 0.0, 0.0, 0.0, 0.0, 0.0, 0.0, 0.0, 0.0, 0.0, 0.0, 0.0, 0.0, 0.0, 0.0, 0.0, 0.0, 0.0, 0.0, 0.0, 0.0, 0.0, 0.0, 0.0, 0.0, 0.0, 0.0, 0.0, 0.0, 0.0, 0.0, 0.0, 0.0, 0.0, 0.0, 0.0, 0.0, 0.0, 0.0, 0.0, 0.0, 0.0, 0.0, 0.0, 0.0, 0.0, 0.0, 0.0, 0.0, 0.0, 0.0, 0.0, 0.0, 0.0, 0.0, 0.0, 0.0, 0.0, 0.0, 0.0, 0.0, 0.0, 0.0, 0.0, 0.0, 0.0, 0.0, 0.0, 0.0, 0.0, 0.0, 0.0, 0.0, 0.0, 0.0, 0.0, 0.0, 0.0, 0.0, 0.0, 0.0, 0.0, 0.0, 0.0, 0.0, 0.0, 0.0, 0.0, 0.0, 0.0, 0.0, 0.0, 0.0, 0.0, 0.0, 0.0, 0.0, 0.0, 0.0, 0.0, 0.0, 0.0, 0.0, 0.0, 0.0, 0.0, 0.0, 0.0, 0.0, 0.0, 0.0, 0.0, 0.0, 0.0, 0.0, 0.0, 0.0, 0.0, 0.0, 0.0, 0.0, 0.0, 0.0, 0.0, 0.0, 0.0, 0.0, 0.0, 0.0, 0.0, 0.0, 0.0, 0.0, 0.0, 0.0, 0.0, 0.0, 0.0, 0.0, 0.0, 0.0, 0.0, 0.0, 0.0, 0.0, 0.0, 0.0, 0.0, 0.0, 0.0, 0.0, 0.0, 0.0, 0.0, 0.0, 0.0, 0.0, 0.0, 0.0, 0.0, 0.0, 0.0, 0.0, 0.0, 0.0, 0.0, 0.0, 0.0, 0.0, 0.0, 0.0, 0.0, 0.0, 0.0, 0.0, 0.0, 0.0, 0.0, 0.0, 0.0, 0.0, 0.0, 0.0, 0.0, 0.0, 0.0, 0.0])
me_cube_002.use_remesh_fix_poles = True
me_cube_002.use_remesh_preserve_attributes = False
me_cube_002.use_mirror_vertex_groups = False
me_cube_002.update()
me_cylinder_002 = bpy.data.meshes.new('Cylinder.002')
me_cylinder_002.from_pydata([(1.194, 0.6999, 4.358), (1.471, 0.6999, 4.306), (1.15, 0.6014, 4.124), (1.427, 0.6014, 4.072), (1.132, 0.3637, 4.028), (1.409, 0.3637, 3.976), (1.15, 0.126, 4.124), (1.427, 0.126, 4.072), (1.194, 0.02758, 4.358), (1.471, 0.02758, 4.306), (1.238, 0.126, 4.592), (1.515, 0.126, 4.54), (1.256, 0.3637, 4.688), (1.533, 0.3637, 4.636), (1.238, 0.6014, 4.592), (1.515, 0.6014, 4.54)], [], [(0, 1, 3, 2), (2, 3, 5, 4), (4, 5, 7, 6), (6, 7, 9, 8), (8, 9, 11, 10), (10, 11, 13, 12), (3, 1, 15, 13, 11, 9, 7, 5), (12, 13, 15, 14), (14, 15, 1, 0), (0, 2, 4, 6, 8, 10, 12, 14)])
_uv = me_cylinder_002.uv_layers.new(name='UVMap')
_uv.uv.foreach_set('vector', [1.0, 0.5, 1.0, 1.0, 0.875, 1.0, 0.875, 0.5, 0.875, 0.5, 0.875, 1.0, 0.75, 1.0, 0.75, 0.5, 0.75, 0.5, 0.75, 1.0, 0.625, 1.0, 0.625, 0.5, 0.625, 0.5, 0.625, 1.0, 0.5, 1.0, 0.5, 0.5, 0.5, 0.5, 0.5, 1.0, 0.375, 1.0, 0.375, 0.5, 0.375, 0.5, 0.375, 1.0, 0.25, 1.0, 0.25, 0.5, 0.4197, 0.4197, 0.25, 0.49, 0.08029, 0.4197, 0.01, 0.25, 0.08029, 0.08029, 0.25, 0.01, 0.4197, 0.08029, 0.49, 0.25, 0.25, 0.5, 0.25, 1.0, 0.125, 1.0, 0.125, 0.5, 0.125, 0.5, 0.125, 1.0, 0.0, 1.0, 0.0, 0.5, 0.75, 0.49, 0.9197, 0.4197, 0.99, 0.25, 0.9197, 0.08029, 0.75, 0.01, 0.5803, 0.08029, 0.51, 0.25, 0.5803, 0.4197])
me_cylinder_002.use_remesh_fix_poles = True
me_cylinder_002.use_remesh_preserve_attributes = False
me_cylinder_002.use_mirror_vertex_groups = False
me_cylinder_002.update()
me_plane = bpy.data.meshes.new('Plane')
me_plane.from_pydata([(0.0002264, -0.3748, 1.595), (0.08011, -0.3594, 1.706), (0.1478, -0.3411, 1.797), (0.2205, -0.2901, 1.882), (0.3173, -0.2396, 1.786), (0.4198, -0.1532, 1.642), (0.4789, -0.08955, 1.519), (0.0002264, 0.004105, 2.23), (0.0002264, -0.2007, 2.143), (0.0002264, -0.3201, 1.924), (0.48, 0.002005, 1.607), (0.4854, 0.08585, 1.672), (0.4551, 0.141, 1.706), (0.4035, 0.3197, 1.559), (0.3784, 0.3466, 1.506), (0.3402, 0.4036, 1.379), (0.1764, -0.06047, 2.187), (0.3567, -0.04734, 2.064), (0.4223, -0.06998, 1.938), (0.0002264, -0.2677, 2.032), (0.0002264, -0.352, 1.743), (0.4655, -0.08242, 1.709), (0.2621, -0.1792, 2.054), (0.07405, -0.3269, 1.885), (0.1058, -0.2744, 1.993), (0.03134, -0.3546, 1.73), (0.1311, -0.1881, 2.101), (0.4427, -0.1178, 1.675), (0.3929, -0.1613, 1.884), (0.0002264, 0.1061, 2.224), (0.0002264, 0.2277, 2.199), (0.0002264, 0.3675, 2.126), (0.0002264, 0.4607, 2.031), (0.0002264, 0.5185, 1.935), (0.0002264, 0.5578, 1.814), (0.0002264, 0.5726, 1.567), (-0.0005405, 0.6133, 1.309), (0.1118, 0.5565, 1.454), (0.1591, 0.5249, 1.519), (0.2251, 0.4587, 1.607), (0.2968, 0.4337, 1.484), (0.4373, 0.2192, 1.732), (0.06495, 0.5853, 1.391), (0.1374, 0.1139, 2.195), (0.1374, 0.2354, 2.17), (0.2458, 0.0804, 2.138), (0.2458, 0.2019, 2.113), (0.3319, 0.05841, 2.064), (0.3319, 0.1799, 2.039), (0.3857, 0.02763, 1.966), (0.3887, 0.1635, 1.934), (0.1332, 0.5223, 1.789), (0.1009, 0.5379, 1.598), (0.0002512, 0.5885, 1.455), (0.4738, -0.04347, 1.662), (0.4498, -0.007462, 1.84), (0.4273, 0.058, 1.897), (0.0002264, -0.3634, 1.669), (0.2686, -0.05391, 2.142), (0.1966, -0.1837, 2.077), (0.1134, -0.3326, 1.855), (0.1585, -0.2801, 1.966), (0.05292, -0.357, 1.721), (0.1231, 0.3317, 2.099), (0.1278, 0.4088, 2.024), (0.1197, 0.5004, 1.908), (0.2351, 0.3048, 2.07), (0.326, 0.2763, 1.992), (0.2456, 0.3717, 1.983), (0.2284, 0.4403, 1.881), (0.3583, 0.364, 1.606), (0.3857, 0.2879, 1.831), (0.3256, 0.3251, 1.931), (0.34, 0.3965, 1.518), (0.3029, 0.3694, 1.862), (0.3579, 0.3747, 1.447), (0.3184, 0.4151, 1.501), (0.3125, 0.4229, 1.581), (0.2689, -0.2649, 1.834), (0.3895, -0.05866, 2.001), (0.3275, -0.1703, 1.969), (0.0002264, 0.5381, 1.874), (0.3603, 0.1717, 1.987), (0.3588, 0.04302, 2.015), (0.1265, 0.5114, 1.848), (0.2313, 0.4697, 1.741), (0.35, 0.274, 1.913), (0.3374, 0.3708, 1.767), (0.3071, 0.4104, 1.715)], [], [(23, 9, 19, 24), (25, 20, 9, 23), (57, 20, 25, 62), (10, 6, 21, 54), (6, 5, 27, 21), (28, 18, 21, 27), (55, 54, 21, 18), (59, 22, 3, 61), (8, 26, 24, 19), (62, 25, 23, 60), (60, 23, 24, 61), (58, 59, 26, 16), (8, 7, 16, 26), (4, 28, 27, 5), (79, 18, 28, 80), (78, 80, 28, 4), (29, 30, 44, 43), (43, 44, 46, 45), (45, 46, 48, 47), (83, 82, 50, 49), (7, 29, 43, 16), (34, 35, 52, 51), (38, 52, 35, 37), (42, 37, 35, 53), (53, 36, 42), (11, 10, 54, 55), (12, 11, 55, 56), (55, 18, 49, 56), (17, 22, 59, 58), (2, 60, 61, 3), (1, 62, 60, 2), (26, 59, 61, 24), (0, 57, 62, 1), (79, 83, 49, 18), (45, 47, 17, 58), (16, 43, 45, 58), (49, 50, 12, 56), (31, 32, 64, 63), (31, 63, 44, 30), (32, 33, 65, 64), (81, 34, 51, 84), (38, 39, 51, 52), (48, 46, 66, 67), (46, 44, 63, 66), (64, 65, 69, 68), (64, 68, 66, 63), (41, 71, 70, 13), (67, 66, 68, 72), (84, 51, 39, 85), (75, 14, 73, 76), (14, 13, 70, 73), (41, 12, 50, 71), (76, 73, 70, 77), (82, 48, 67, 86), (74, 72, 68, 69), (87, 86, 67, 72), (40, 76, 77, 39), (15, 75, 76, 40), (88, 87, 72, 74), (85, 39, 77, 88), (69, 85, 88, 74), (77, 70, 87, 88), (70, 71, 86, 87), (50, 82, 86, 71), (65, 84, 85, 69), (33, 81, 84, 65), (17, 47, 83, 79), (47, 48, 82, 83), (3, 22, 80, 78), (17, 79, 80, 22)])
me_plane.polygons.foreach_set('use_smooth', [True] * 70)
_uv = me_plane.uv_layers.new(name='UVMap')
_uv.uv.foreach_set('vector', [0.0, 0.0, 0.0, 0.0, 0.0, 0.0, 0.0, 0.0, 0.0, 0.0, 0.0, 0.0, 0.0, 0.0, 0.0, 0.0, 0.0, 0.0, 0.0, 0.0, 0.0, 0.0, 0.0, 0.0, 0.0, 0.0, 0.0, 0.0, 0.0, 0.0, 0.0, 0.0, 0.0, 0.0, 0.0, 0.0, 0.0, 0.0, 0.0, 0.0, 0.0, 0.0, 0.0, 0.0, 0.0, 0.0, 0.0, 0.0, 0.0, 0.0, 0.0, 0.0, 0.0, 0.0, 0.0, 0.0, 0.0, 0.0, 0.0, 0.0, 0.0, 0.0, 0.0, 0.0, 0.0, 0.0, 0.0, 0.0, 0.0, 0.0, 0.0, 0.0, 0.0, 0.0, 0.0, 0.0, 0.0, 0.0, 0.0, 0.0, 0.0, 0.0, 0.0, 0.0, 0.0, 0.0, 0.0, 0.0, 0.0, 0.0, 0.0, 0.0, 0.0, 0.0, 0.0, 0.0, 0.0, 0.0, 0.0, 0.0, 0.0, 0.0, 0.0, 0.0, 0.0, 0.0, 0.0, 0.0, 0.0, 0.0, 0.0, 0.0, 0.0, 0.0, 0.0, 0.0, 0.0, 0.0, 0.0, 0.0, 0.0, 0.0, 0.0, 0.0, 0.0, 0.0, 0.0, 0.0, 0.0, 0.0, 0.0, 0.0, 0.0, 0.0, 0.0, 0.0, 0.0, 0.0, 0.0, 0.0, 0.0, 0.0, 0.0, 0.0, 0.0, 0.0, 0.0, 0.0, 0.0, 0.0, 0.0, 0.0, 0.0, 0.0, 0.0, 0.0, 0.0, 0.0, 0.0, 0.0, 0.0, 0.0, 0.0, 0.0, 0.0, 0.0, 0.0, 0.0, 0.0, 0.0, 0.0, 0.0, 0.0, 0.0, 0.0, 0.0, 0.0, 0.0, 0.0, 0.0, 0.0, 0.0, 0.0, 0.0, 0.0, 0.0, 0.0, 0.0, 0.0, 0.0, 0.0, 0.0, 0.0, 0.0, 0.0, 0.0, 0.0, 0.0, 0.0, 0.0, 0.0, 0.0, 0.0, 0.0, 0.0, 0.0, 0.0, 0.0, 0.0, 0.0, 0.0, 0.0, 0.0, 0.0, 0.0, 0.0, 0.0, 0.0, 0.0, 0.0, 0.0, 0.0, 0.0, 0.0, 0.0, 0.0, 0.0, 0.0, 0.0, 0.0, 0.0, 0.0, 0.0, 0.0, 0.0, 0.0, 0.0, 0.0, 0.0, 0.0, 0.0, 0.0, 0.0, 0.0, 0.0, 0.0, 0.0, 0.0, 0.0, 0.0, 0.0, 0.0, 0.0, 0.0, 0.0, 0.0, 0.0, 0.0, 0.0, 0.0, 0.0, 0.0, 0.0, 0.0, 0.0, 0.0, 0.0, 0.0, 0.0, 0.0, 0.0, 0.0, 0.0, 0.0, 0.0, 0.0, 0.0, 0.0, 0.0, 0.0, 0.0, 0.0, 0.0, 0.0, 0.0, 0.0, 0.0, 0.0, 0.0, 0.0, 0.0, 0.0, 0.0, 0.0, 0.0, 0.0, 0.0, 0.0, 0.0, 0.0, 0.0, 0.0, 0.0, 0.0, 0.0, 0.0, 0.0, 0.0, 0.0, 0.0, 0.0, 0.0, 0.0, 0.0, 0.0, 0.0, 0.0, 0.0, 0.0, 0.0, 0.0, 0.0, 0.0, 0.0, 0.0, 0.0, 0.0, 0.0, 0.0, 0.0, 0.0, 0.0, 0.0, 0.0, 0.0, 0.0, 0.0, 0.0, 0.0, 0.0, 0.0, 0.0, 0.0, 0.0, 0.0, 0.0, 0.0, 0.0, 0.0, 0.0, 0.0, 0.0, 0.0, 0.0, 0.0, 0.0, 0.0, 0.0, 0.0, 0.0, 0.0, 0.0, 0.0, 0.0, 0.0, 0.0, 0.0, 0.0, 0.0, 0.0, 0.0, 0.0, 0.0, 0.0, 0.0, 0.0, 0.0, 0.0, 0.0, 0.0, 0.0, 0.0, 0.0, 0.0, 0.0, 0.0, 0.0, 0.0, 0.0, 0.0, 0.0, 0.0, 0.0, 0.0, 0.0, 0.0, 0.0, 0.0, 0.0, 0.0, 0.0, 0.0, 0.0, 0.0, 0.0, 0.0, 0.0, 0.0, 0.0, 0.0, 0.0, 0.0, 0.0, 0.0, 0.0, 0.0, 0.0, 0.0, 0.0, 0.0, 0.0, 0.0, 0.0, 0.0, 0.0, 0.0, 0.0, 0.0, 0.0, 0.0, 0.0, 0.0, 0.0, 0.0, 0.0, 0.0, 0.0, 0.0, 0.0, 0.0, 0.0, 0.0, 0.0, 0.0, 0.0, 0.0, 0.0, 0.0, 0.0, 0.0, 0.0, 0.0, 0.0, 0.0, 0.0, 0.0, 0.0, 0.0, 0.0, 0.0, 0.0, 0.0, 0.0, 0.0, 0.0, 0.0, 0.0, 0.0, 0.0, 0.0, 0.0, 0.0, 0.0, 0.0, 0.0, 0.0, 0.0, 0.0, 0.0, 0.0, 0.0, 0.0, 0.0, 0.0, 0.0, 0.0, 0.0, 0.0, 0.0, 0.0, 0.0, 0.0, 0.0, 0.0, 0.0, 0.0, 0.0, 0.0, 0.0, 0.0, 0.0, 0.0, 0.0, 0.0, 0.0, 0.0, 0.0, 0.0, 0.0, 0.0, 0.0, 0.0, 0.0, 0.0, 0.0, 0.0, 0.0, 0.0, 0.0, 0.0, 0.0, 0.0, 0.0, 0.0, 0.0, 0.0, 0.0, 0.0, 0.0, 0.0, 0.0, 0.0, 0.0, 0.0, 0.0, 0.0, 0.0, 0.0, 0.0, 0.0, 0.0, 0.0, 0.0, 0.0, 0.0, 0.0, 0.0, 0.0, 0.0, 0.0, 0.0, 0.0, 0.0, 0.0, 0.0, 0.0, 0.0, 0.0])
me_plane.use_remesh_fix_poles = True
me_plane.use_remesh_preserve_attributes = False
me_plane.use_mirror_vertex_groups = False
me_plane.update()

# ---- objects
ob_body = bpy.data.objects.new('body', me_cube_001)
ob_legs = bpy.data.objects.new('legs', me_circle)
ob_arm = bpy.data.objects.new('arm', me_circle_004)
ob_face = bpy.data.objects.new('face', me_cube_002)
ob_ear = bpy.data.objects.new('ear', me_cylinder_002)
ob_hair = bpy.data.objects.new('hair', me_plane)
ob_light = bpy.data.objects.new('Light', light_light)
ob_camera = bpy.data.objects.new('Camera', cam_camera)
ob_jose_front = bpy.data.objects.new('jose_front', None)
ob_jose_side = bpy.data.objects.new('jose_side', None)
ob_jose_side_face = bpy.data.objects.new('jose_side_face', None)
ob_light_001 = bpy.data.objects.new('Light.001', light_light_001)

# ---- transforms, parenting, visibility, modifiers, constraints
ob_body.location = (0.0, 0.0, 0.0)
ob_body.lineart.crease_threshold = 0.0
_m = ob_body.modifiers.new('Multires', 'MULTIRES')
_m.uv_smooth = 'PRESERVE_CORNERS'
_m.quality = 3
_m.levels = 3
_m.sculpt_levels = 3
_m.render_levels = 3
_m.show_only_control_edges = False
ob_legs.location = (0.0, 0.0, 0.0)
ob_legs.lineart.crease_threshold = 0.0
_m = ob_legs.modifiers.new('Mirror', 'MIRROR')
_m.use_clip = True
_m = ob_legs.modifiers.new('Subdivision', 'SUBSURF')
_m.uv_smooth = 'PRESERVE_CORNERS'
_m.show_only_control_edges = False
ob_arm.location = (0.0, 0.0, 0.0)
ob_arm.lineart.crease_threshold = 0.0
_m = ob_arm.modifiers.new('Mirror', 'MIRROR')
ob_face.location = (0.0, 0.0, 0.0)
ob_face.lineart.crease_threshold = 0.0
_m = ob_face.modifiers.new('Mirror', 'MIRROR')
_m.use_clip = True
_m = ob_face.modifiers.new('Subdivision', 'SUBSURF')
_m.uv_smooth = 'PRESERVE_CORNERS'
_m.show_only_control_edges = False
ob_ear.location = (0.0, 0.0, 0.0)
ob_ear.scale = (0.3474, 0.3474, 0.3474)
ob_ear.lineart.crease_threshold = 0.0
_m = ob_ear.modifiers.new('Mirror', 'MIRROR')
ob_hair.location = (0.0, 0.0, 0.0)
ob_hair.lineart.crease_threshold = 0.0
_m = ob_hair.modifiers.new('Mirror', 'MIRROR')
ob_light.location = (-2.918, -6.971, 6.101)
ob_light.rotation_euler = (0.6503, 0.05522, 1.866)
ob_light.lock_rotations_4d = False
ob_light.empty_display_type = 'ARROWS'
ob_light.color = (0.0, 0.0, 0.0, 0.0)
ob_light.lineart.crease_threshold = 0.0
ob_camera.location = (7.359, -6.926, 4.958)
ob_camera.rotation_euler = (1.109, 0.0, 0.8149)
ob_camera.lock_rotations_4d = False
ob_camera.empty_display_type = 'ARROWS'
ob_camera.color = (0.0, 0.0, 0.0, 0.0)
ob_camera.display_type = 'WIRE'
ob_camera.lineart.crease_threshold = 0.0
ob_jose_front.location = (-0.04594, 0.0, 0.0)
ob_jose_front.rotation_euler = (1.571, -0.0, -0.0)
ob_jose_front.empty_display_type = 'IMAGE'
ob_jose_front.empty_display_size = 5.0
ob_jose_front.empty_image_depth = 'BACK'
ob_jose_front.show_empty_image_perspective = False
ob_jose_front.use_empty_image_alpha = True
ob_jose_front.empty_image_side = 'FRONT'
ob_jose_front.color = (1.0, 1.0, 1.0, 0.705)
ob_jose_front.lineart.crease_threshold = 0.0
ob_jose_side.location = (0.0, -0.09188, 0.0)
ob_jose_side.rotation_euler = (1.571, -0.0, 1.571)
ob_jose_side.empty_display_type = 'IMAGE'
ob_jose_side.empty_display_size = 5.0
ob_jose_side.empty_image_depth = 'BACK'
ob_jose_side.show_empty_image_perspective = False
ob_jose_side.use_empty_image_alpha = True
ob_jose_side.empty_image_side = 'FRONT'
ob_jose_side.color = (1.0, 1.0, 1.0, 0.705)
ob_jose_side.lineart.crease_threshold = 0.0
ob_jose_side_face.location = (0.0, -0.04756, 0.1263)
ob_jose_side_face.rotation_euler = (1.571, -0.0, 1.571)
ob_jose_side_face.empty_display_type = 'IMAGE'
ob_jose_side_face.empty_display_size = 5.0
ob_jose_side_face.empty_image_depth = 'BACK'
ob_jose_side_face.show_empty_image_perspective = False
ob_jose_side_face.use_empty_image_alpha = True
ob_jose_side_face.empty_image_side = 'FRONT'
ob_jose_side_face.color = (1.0, 1.0, 1.0, 0.705)
ob_jose_side_face.lineart.crease_threshold = 0.0
ob_light_001.location = (5.5, 9.937, 4.762)
ob_light_001.rotation_euler = (0.6503, 0.05522, 1.866)
ob_light_001.lock_rotations_4d = False
ob_light_001.empty_display_type = 'ARROWS'
ob_light_001.color = (0.0, 0.0, 0.0, 0.0)
ob_light_001.lineart.crease_threshold = 0.0

# ---- collection membership
scene.collection.objects.link(ob_body)
scene.collection.objects.link(ob_legs)
scene.collection.objects.link(ob_arm)
scene.collection.objects.link(ob_face)
scene.collection.objects.link(ob_ear)
scene.collection.objects.link(ob_hair)
col_collection.objects.link(ob_light)
col_collection.objects.link(ob_camera)
col_collection.objects.link(ob_jose_front)
col_collection.objects.link(ob_jose_side)
col_collection.objects.link(ob_jose_side_face)
col_collection.objects.link(ob_light_001)

# ---- scene / render settings (as saved in the file)
scene.camera = ob_camera
scene.frame_start = 1; scene.frame_end = 250; scene.frame_set(2)
scene.render.engine = 'BLENDER_EEVEE_NEXT'
scene.cycles.use_denoising = False
scene.cycles.samples = 128
scene.cycles.sampling_pattern = 'TABULATED_SOBOL'
scene.cycles.use_adaptive_sampling = False
scene.cycles.use_light_tree = False
scene.view_settings.view_transform = 'Filmic'
bpy.context.view_layer.update()
